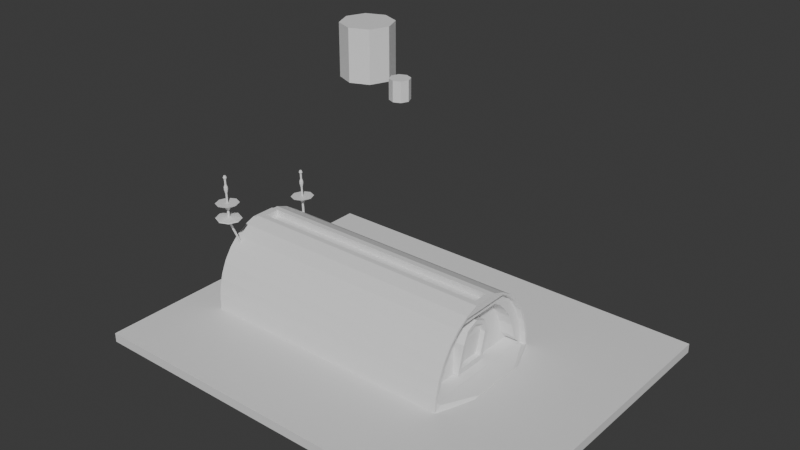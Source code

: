 # Source: Astra_Outpost.blend  (saved by Blender 4.0.36; exported with 4.5.12 LTS)
import bpy
from mathutils import Matrix  # noqa: F401  (used for matrix-valued properties, if any)

bpy.ops.wm.read_factory_settings(use_empty=True)
scene = bpy.context.scene
scene.name = 'Scene'

# ---- collections
col_collection = bpy.data.collections.new('Collection'); scene.collection.children.link(col_collection)

# ---- materials (node trees are filled in below, after node groups)
mat_material = bpy.data.materials.new('Material')
mat_material.alpha_threshold = 0.0
mat_material.use_transparent_shadow = False
mat_material.roughness = 0.5
mat_material.line_color = (0.0, 0.0, 0.0, 1.0)

# ---- node groups
ng_auto_smooth = bpy.data.node_groups.new('Auto Smooth', 'GeometryNodeTree')
_s = ng_auto_smooth.interface.new_socket(name='Geometry', in_out='OUTPUT', socket_type='NodeSocketGeometry')
_s = ng_auto_smooth.interface.new_socket(name='Geometry', in_out='INPUT', socket_type='NodeSocketGeometry')
_s = ng_auto_smooth.interface.new_socket(name='Angle', in_out='INPUT', socket_type='NodeSocketFloat')
_s.subtype = 'ANGLE'
_s.min_value = 0.0
_s.max_value = 3.142
ng_auto_smooth.is_modifier = True
_N = ng_auto_smooth.nodes; _L = ng_auto_smooth.links
n0 = _N.new('NodeGroupOutput'); n0.name = 'Group Output'; n0.location = (480, -100)
n1 = _N.new('NodeGroupInput'); n1.name = 'Group Input'; n1.location = (-420, -300)
n2 = _N.new('NodeGroupInput'); n2.name = 'Group Input.001'; n2.location = (-60, -100)
n3 = _N.new('GeometryNodeSetShadeSmooth'); n3.name = 'Set Shade Smooth'; n3.location = (120, -100)
n3.domain = 'EDGE'
n4 = _N.new('GeometryNodeSetShadeSmooth'); n4.name = 'Set Shade Smooth.001'; n4.location = (300, -100)
n5 = _N.new('GeometryNodeInputMeshEdgeAngle'); n5.name = 'Edge Angle'; n5.location = (-420, -220)
n6 = _N.new('GeometryNodeInputEdgeSmooth'); n6.name = 'Is Edge Smooth'; n6.location = (-60, -160)
n7 = _N.new('GeometryNodeInputShadeSmooth'); n7.name = 'Is Face Smooth'; n7.location = (-240, -340)
n8 = _N.new('FunctionNodeBooleanMath'); n8.name = 'Boolean Math'; n8.location = (-60, -220)
n9 = _N.new('FunctionNodeCompare'); n9.name = 'Compare'; n9.location = (-240, -180)
n9.operation = 'LESS_EQUAL'
_L.new(n5.outputs[0], n9.inputs[0])
_L.new(n4.outputs[0], n0.inputs[0])
_L.new(n1.outputs[1], n9.inputs[1])
_L.new(n9.outputs[0], n8.inputs[0])
_L.new(n7.outputs[0], n8.inputs[1])
_L.new(n2.outputs[0], n3.inputs[0])
_L.new(n6.outputs[0], n3.inputs[1])
_L.new(n3.outputs[0], n4.inputs[0])
_L.new(n8.outputs[0], n3.inputs[2])
n0.is_active_output = True

# ---- material node trees
mat_material.use_nodes = True; mat_material.node_tree.nodes.clear()
_N = mat_material.node_tree.nodes; _L = mat_material.node_tree.links
n0 = _N.new('ShaderNodeOutputMaterial'); n0.name = 'Material Output'; n0.location = (300, 300)
n1 = _N.new('ShaderNodeBsdfPrincipled'); n1.name = 'Principled BSDF'; n1.location = (10, 300)
n1.inputs[3].default_value = 1.45
_L.new(n1.outputs[0], n0.inputs[0])
n0.is_active_output = True

# ---- world
world_world = bpy.data.worlds.new('World'); scene.world = world_world
world_world.use_nodes = True; world_world.node_tree.nodes.clear()
_N = world_world.node_tree.nodes; _L = world_world.node_tree.links
n0 = _N.new('ShaderNodeOutputWorld'); n0.name = 'World Output'; n0.location = (300, 300)
n1 = _N.new('ShaderNodeBackground'); n1.name = 'Background'; n1.location = (10, 300)
n1.inputs[0].default_value = (0.05088, 0.05088, 0.05088, 1.0)
_L.new(n1.outputs[0], n0.inputs[0])
n0.is_active_output = True
world_world.color = (0.05088, 0.05088, 0.05088)
world_world.use_sun_shadow = False
world_world.sun_shadow_jitter_overblur = 0.0

# ---- meshes
me_cube = bpy.data.meshes.new('Cube')
me_cube.from_pydata([(-22.39, -17.4, 0.2859), (-22.39, -17.4, 1.274), (-22.39, 17.4, 0.2859), (-22.39, 17.4, 1.274), (22.39, -17.4, 0.2859), (22.39, -17.4, 1.274), (22.39, 17.4, 0.2859), (22.39, 17.4, 1.274), (-17.85, 6.498, 1.64), (-17.85, 6.344, 3.132), (-17.85, 5.965, 4.629), (-17.85, 5.35, 6.007), (-17.85, 4.523, 7.214), (10.2, 3.722, 8.26), (-17.85, 3.516, 8.203), (10.2, 2.547, 9.022), (-17.85, 2.369, 8.937), (9.602, 0.6562, 9.743), (-17.85, 1.131, 9.387), (9.602, -0.9875, 9.743), (-17.85, -1.463, 9.387), (10.2, -2.879, 9.022), (-17.85, -2.7, 8.937), (10.2, -4.053, 8.26), (-17.85, -3.847, 8.203), (-17.85, -4.854, 7.214), (-17.85, -5.681, 6.007), (-17.85, -6.296, 4.629), (-17.85, -6.676, 3.132), (-17.85, -6.829, 1.64), (10.2, 6.321, 4.466), (10.2, -5.998, 5.931), (10.2, -6.652, 4.466), (10.2, 5.873, 6.047), (10.2, 4.97, 7.364), (10.2, -5.301, 7.364), (10.2, -7.056, 2.874), (10.2, -7.255, 1.377), (10.2, 6.923, 1.377), (10.2, 6.958, 2.913), (9.948, 3.66, 8.579), (9.948, 2.823, 9.114), (10.2, -2.945, 9.248), (10.2, -4.201, 8.445), (10.2, -6.204, 6.047), (10.2, -6.876, 4.544), (10.2, -7.289, 2.913), (10.2, -7.429, 1.217), (10.2, 7.097, 1.217), (10.2, 6.725, 2.874), (10.2, 4.789, 7.212), (10.2, -5.12, 7.212), (10.2, 6.544, 4.544), (10.2, 5.667, 5.931), (9.61, -3.827, 7.978), (9.61, 3.722, 8.26), (9.61, 5.667, 5.931), (9.61, -5.998, 5.931), (9.61, -4.843, 6.979), (9.61, 4.789, 7.212), (9.61, -6.7, 2.805), (9.61, 6.725, 2.874), (9.61, 6.321, 4.466), (9.61, -6.31, 4.347), (9.61, 2.239, 7.992), (9.61, -2.57, 7.992), (9.61, -6.424, 2.057), (9.61, 6.092, 2.057), (9.61, 3.496, 7.978), (9.61, 2.547, 9.022), (9.61, -2.879, 9.022), (9.61, -4.053, 8.26), (9.61, -5.682, 5.754), (9.61, -6.652, 4.466), (9.61, -7.056, 2.874), (9.61, -7.255, 1.377), (9.61, 6.923, 1.377), (9.61, 6.369, 2.805), (9.61, 4.511, 6.979), (9.61, -5.12, 7.212), (9.61, 5.979, 4.347), (9.61, 5.351, 5.754), (9.61, 3.047, 7.424), (9.61, 2.445, 8.674), (9.61, -2.776, 8.674), (9.61, -3.378, 7.424), (9.61, -5.061, 5.406), (9.61, -5.637, 4.114), (9.61, -6.008, 2.636), (9.61, -6.982, 1.615), (9.61, 6.651, 1.615), (9.61, 5.677, 2.636), (9.61, 3.965, 6.522), (9.61, -4.297, 6.522), (9.61, 5.306, 4.114), (9.61, 4.73, 5.406), (8.054, -3.378, 7.424), (8.054, 3.047, 7.424), (8.054, 4.73, 5.406), (8.054, -5.061, 5.406), (8.054, -4.297, 6.522), (8.054, 3.965, 6.522), (8.054, -6.008, 2.636), (8.054, 5.677, 2.636), (8.054, 5.306, 4.114), (8.054, -5.637, 4.114), (8.054, 6.651, 1.615), (8.054, -6.982, 1.615), (8.054, 2.239, 7.992), (8.054, -2.57, 7.992), (8.054, -6.424, 2.057), (8.054, 6.092, 2.057), (10.16, 6.134, 1.638), (10.16, -6.465, 1.638), (9.643, 6.134, 1.638), (9.643, -6.465, 1.638), (11.79, 3.132, 1.369), (11.79, -3.464, 1.369), (11.79, 3.053, 1.442), (11.79, -3.385, 1.442), (11.78, 2.695, 1.561), (11.78, -3.026, 1.561), (7.94, -1.904, 1.646), (7.94, 1.829, 1.646), (8.599, -1.904, 1.646), (8.599, 1.829, 1.646), (7.909, -1.904, 5.205), (7.909, -1.357, 6.524), (7.909, -0.0376, 7.071), (7.909, 1.829, 5.205), (7.909, 1.282, 6.524), (9.184, -1.904, 5.205), (9.184, -1.357, 6.524), (9.184, 1.829, 5.205), (9.184, -0.0376, 7.071), (9.184, 1.282, 6.524), (8.686, -1.516, 2.308), (8.686, 1.44, 2.308), (9.149, -0.0376, 6.605), (9.149, 1.008, 6.172), (9.149, 1.44, 5.127), (9.149, -1.516, 5.127), (9.149, -1.083, 6.172), (8.176, -1.516, 2.369), (8.176, 1.44, 2.369), (8.64, -0.0376, 6.666), (8.64, 1.008, 6.233), (8.64, 1.44, 5.188), (8.64, -1.516, 5.188), (8.64, -1.083, 6.233), (-17.85, 6.958, 2.913), (-17.85, 7.097, 1.217), (-17.85, 6.544, 4.544), (-17.85, 5.873, 6.047), (-17.85, 4.97, 7.364), (-17.6, 3.66, 8.579), (-17.6, 2.823, 9.114), (-17.26, 0.6562, 9.743), (-17.85, -2.945, 9.248), (-17.26, -0.9875, 9.743), (-17.85, -4.201, 8.445), (-17.85, -5.301, 7.364), (-17.85, -6.204, 6.047), (-17.85, -6.876, 4.544), (-17.85, -7.289, 2.913), (-17.85, -7.429, 1.217), (-18.59, -4.854, 7.214), (-18.59, 4.523, 7.214), (-18.59, -6.676, 3.132), (-18.59, 6.344, 3.132), (-18.59, -6.296, 4.629), (-18.59, 5.965, 4.629), (-18.59, -3.847, 8.203), (-18.59, 3.516, 8.203), (-18.59, 2.369, 8.937), (-18.59, -2.7, 8.937), (-18.59, 5.35, 6.007), (-18.59, -5.681, 6.007), (-18.59, 6.498, 1.64), (-18.59, 1.131, 9.387), (-18.59, -1.463, 9.387), (-18.59, -6.829, 1.64), (-17.85, 1.251, 9.743), (10.2, 1.251, 9.743), (-17.85, -1.583, 9.743), (10.2, -1.583, 9.743), (-17.26, 0.6562, 9.039), (9.602, 0.6562, 9.039), (-17.26, -0.9875, 9.039), (9.602, -0.9875, 9.039), (-16.67, 3.942, 10.37), (-16.74, 3.912, 10.36), (-16.77, 3.84, 10.36), (-16.74, 3.767, 10.36), (-16.67, 3.737, 10.37), (-16.59, 3.767, 10.37), (-16.56, 3.84, 10.37), (-16.59, 3.912, 10.37), (-16.66, 4.81, 10.21), (-17.35, 4.526, 10.18), (-17.63, 3.84, 10.17), (-17.35, 3.154, 10.18), (-16.66, 2.869, 10.21), (-15.97, 3.154, 10.23), (-15.69, 3.84, 10.24), (-15.97, 4.526, 10.23), (-16.66, 4.442, 10.13), (-17.08, 4.266, 10.11), (-17.26, 3.84, 10.11), (-17.08, 3.414, 10.11), (-16.66, 3.237, 10.13), (-16.23, 3.414, 10.14), (-16.05, 3.84, 10.15), (-16.23, 4.266, 10.14), (-16.65, 4.232, 10.06), (-16.93, 4.117, 10.05), (-17.05, 3.84, 10.05), (-16.93, 3.562, 10.05), (-16.65, 3.448, 10.06), (-16.38, 3.562, 10.07), (-16.26, 3.84, 10.08), (-16.38, 4.117, 10.07), (-17.54, 4.714, 10.33), (-16.67, 5.076, 10.37), (-17.9, 3.84, 10.32), (-17.54, 2.966, 10.33), (-16.67, 2.604, 10.37), (-15.79, 2.966, 10.4), (-15.43, 3.84, 10.41), (-15.79, 4.714, 10.4), (-16.7, 3.942, 11.38), (-16.8, 3.84, 11.38), (-16.7, 3.737, 11.38), (-16.6, 3.84, 11.38), (-16.77, 3.912, 11.38), (-16.77, 3.767, 11.38), (-16.63, 3.767, 11.38), (-16.63, 3.912, 11.38), (-16.72, 4.049, 11.81), (-16.93, 3.84, 11.8), (-16.72, 3.63, 11.81), (-16.51, 3.84, 11.81), (-16.87, 3.988, 11.8), (-16.87, 3.692, 11.8), (-16.57, 3.692, 11.81), (-16.57, 3.988, 11.81), (-16.73, 4.049, 12.06), (-16.94, 3.84, 12.05), (-16.73, 3.63, 12.06), (-16.52, 3.84, 12.07), (-16.87, 3.988, 12.05), (-16.87, 3.692, 12.05), (-16.58, 3.692, 12.06), (-16.58, 3.988, 12.06), (-16.74, 3.947, 12.34), (-16.84, 3.84, 12.34), (-16.74, 3.732, 12.34), (-16.63, 3.84, 12.35), (-16.81, 3.916, 12.34), (-16.81, 3.764, 12.34), (-16.66, 3.764, 12.35), (-16.66, 3.916, 12.35), (-16.77, 3.84, 13.31), (-16.76, 3.947, 12.9), (-16.86, 3.84, 12.9), (-16.76, 3.732, 12.9), (-16.65, 3.84, 12.9), (-16.83, 3.916, 12.9), (-16.83, 3.764, 12.9), (-16.68, 3.764, 12.9), (-16.68, 3.916, 12.9), (-16.72, 3.927, 9.543), (-16.76, 4.042, 13.09), (-16.97, 3.84, 13.08), (-16.76, 3.637, 13.09), (-16.56, 3.84, 13.09), (-16.91, 3.983, 13.08), (-16.91, 3.697, 13.08), (-16.62, 3.697, 13.09), (-16.62, 3.983, 13.09), (-16.77, 3.95, 13.31), (-16.88, 3.84, 13.31), (-16.77, 3.729, 13.31), (-16.66, 3.84, 13.31), (-16.85, 3.918, 13.31), (-16.85, 3.762, 13.31), (-16.69, 3.762, 13.31), (-16.69, 3.918, 13.31), (-16.64, 3.963, 9.546), (-16.76, 3.84, 9.542), (-16.72, 3.752, 9.543), (-16.64, 3.716, 9.546), (-16.55, 3.752, 9.549), (-16.51, 3.84, 9.551), (-16.55, 3.927, 9.549), (-16.69, 3.927, 8.537), (-16.6, 3.963, 8.541), (-16.72, 3.84, 8.536), (-16.69, 3.752, 8.537), (-16.6, 3.716, 8.541), (-16.51, 3.752, 8.544), (-16.48, 3.84, 8.545), (-16.51, 3.927, 8.544), (-16.68, 3.927, 8.252), (-16.59, 3.963, 8.255), (-16.59, 3.84, 8.255), (-16.71, 3.84, 8.251), (-16.68, 3.752, 8.252), (-16.59, 3.716, 8.255), (-16.5, 3.752, 8.258), (-16.47, 3.84, 8.26), (-16.5, 3.927, 8.258), (-17.58, -5.638, 12.85), (-17.65, -5.668, 12.85), (-17.68, -5.741, 12.85), (-17.65, -5.813, 12.85), (-17.58, -5.843, 12.85), (-17.5, -5.813, 12.85), (-17.47, -5.741, 12.85), (-17.5, -5.668, 12.85), (-17.57, -4.77, 12.69), (-18.26, -5.055, 12.66), (-18.54, -5.741, 12.65), (-18.26, -6.427, 12.66), (-17.57, -6.711, 12.69), (-16.88, -6.427, 12.71), (-16.6, -5.741, 12.72), (-16.88, -5.055, 12.71), (-17.57, -5.138, 12.61), (-17.99, -5.315, 12.6), (-18.17, -5.741, 12.59), (-17.99, -6.167, 12.6), (-17.57, -6.343, 12.61), (-17.14, -6.167, 12.63), (-16.97, -5.741, 12.64), (-17.14, -5.315, 12.63), (-17.57, -5.349, 12.55), (-17.84, -5.463, 12.54), (-17.96, -5.741, 12.53), (-17.84, -6.018, 12.54), (-17.57, -6.133, 12.55), (-17.29, -6.018, 12.56), (-17.17, -5.741, 12.56), (-17.29, -5.463, 12.56), (-18.45, -4.867, 12.82), (-17.58, -4.505, 12.85), (-18.81, -5.741, 12.8), (-18.45, -6.615, 12.82), (-17.58, -6.977, 12.85), (-16.7, -6.615, 12.88), (-16.34, -5.741, 12.89), (-16.7, -4.867, 12.88), (-17.61, -5.638, 13.86), (-17.72, -5.741, 13.86), (-17.61, -5.843, 13.86), (-17.51, -5.741, 13.87), (-17.69, -5.668, 13.86), (-17.69, -5.813, 13.86), (-17.54, -5.813, 13.87), (-17.54, -5.668, 13.87), (-17.63, -5.531, 14.29), (-17.84, -5.741, 14.28), (-17.63, -5.95, 14.29), (-17.42, -5.741, 14.3), (-17.78, -5.593, 14.28), (-17.78, -5.889, 14.28), (-17.48, -5.889, 14.3), (-17.48, -5.593, 14.3), (-17.64, -5.531, 14.54), (-17.85, -5.741, 14.53), (-17.64, -5.95, 14.54), (-17.43, -5.741, 14.55), (-17.79, -5.593, 14.54), (-17.79, -5.889, 14.54), (-17.49, -5.889, 14.55), (-17.49, -5.593, 14.55), (-17.65, -5.633, 14.83), (-17.76, -5.741, 14.82), (-17.65, -5.848, 14.83), (-17.54, -5.741, 14.83), (-17.72, -5.665, 14.82), (-17.72, -5.817, 14.82), (-17.57, -5.817, 14.83), (-17.57, -5.665, 14.83), (-17.68, -5.741, 15.79), (-17.67, -5.633, 15.38), (-17.78, -5.741, 15.38), (-17.67, -5.848, 15.38), (-17.56, -5.741, 15.39), (-17.74, -5.665, 15.38), (-17.74, -5.817, 15.38), (-17.59, -5.817, 15.39), (-17.59, -5.665, 15.39), (-17.63, -5.653, 12.03), (-17.67, -5.538, 15.57), (-17.88, -5.741, 15.56), (-17.67, -5.943, 15.57), (-17.47, -5.741, 15.58), (-17.82, -5.598, 15.56), (-17.82, -5.884, 15.56), (-17.53, -5.884, 15.57), (-17.53, -5.598, 15.57), (-17.68, -5.63, 15.79), (-17.79, -5.741, 15.79), (-17.68, -5.851, 15.79), (-17.57, -5.741, 15.8), (-17.76, -5.663, 15.79), (-17.76, -5.819, 15.79), (-17.6, -5.819, 15.8), (-17.6, -5.663, 15.8), (-17.55, -5.617, 12.03), (-17.67, -5.741, 12.03), (-17.63, -5.828, 12.03), (-17.55, -5.864, 12.03), (-17.46, -5.828, 12.03), (-17.42, -5.741, 12.03), (-17.46, -5.653, 12.03), (-17.6, -5.653, 11.02), (-17.51, -5.617, 11.02), (-17.63, -5.741, 11.02), (-17.6, -5.828, 11.02), (-17.51, -5.864, 11.02), (-17.42, -5.828, 11.03), (-17.39, -5.741, 11.03), (-17.42, -5.653, 11.03), (-17.59, -5.653, 10.74), (-17.5, -5.617, 10.74), (-17.62, -5.741, 10.73), (-17.59, -5.828, 10.74), (-17.5, -5.864, 10.74), (-17.41, -5.828, 10.74), (-17.38, -5.741, 10.74), (-17.41, -5.653, 10.74), (-17.47, -4.278, 7.61), (-17.39, -4.242, 7.613), (-17.39, -4.365, 7.613), (-17.51, -4.365, 7.609), (-17.47, -4.453, 7.61), (-17.39, -4.489, 7.613), (-17.3, -4.453, 7.616), (-17.26, -4.365, 7.618), (-17.3, -4.278, 7.616), (-17.85, 3.869, 8.445), (10.2, 3.869, 8.445), (10.2, 2.614, 9.248), (-17.85, 2.614, 9.248), (0.0, 0.0, -0.9882), (0.0, 0.0, 0.9882), (0.0, 0.9882, -0.9882), (0.0, 0.9882, 0.9882), (0.187, 0.9703, -0.9882), (0.187, 0.9703, 0.9882), (0.3673, 0.9174, -0.9882), (0.3673, 0.9174, 0.9882), (0.5343, 0.8313, -0.9882), (0.5343, 0.8313, 0.9882), (0.6819, 0.7152, -0.9882), (0.6819, 0.7152, 0.9882), (0.805, 0.5732, -0.9882), (0.805, 0.5732, 0.9882), (0.8989, 0.4105, -0.9882), (0.8989, 0.4105, 0.9882), (0.9603, 0.233, -0.9882), (0.9603, 0.233, 0.9882), (0.9871, 0.04702, -0.9882), (0.9871, 0.04702, 0.9882), (0.9781, -0.1406, -0.9882), (0.9781, -0.1406, 0.9882), (0.9338, -0.3232, -0.9882), (0.9338, -0.3232, 0.9882), (0.8558, -0.4941, -0.9882), (0.8558, -0.4941, 0.9882), (0.7468, -0.6471, -0.9882), (0.7468, -0.6471, 0.9882), (0.6109, -0.7768, -0.9882), (0.6109, -0.7768, 0.9882), (0.4528, -0.8783, -0.9882), (0.4528, -0.8783, 0.9882), (0.2784, -0.9482, -0.9882), (0.2784, -0.9482, 0.9882), (0.09393, -0.9837, -0.9882), (0.09393, -0.9837, 0.9882), (-0.09393, -0.9837, -0.9882), (-0.09393, -0.9837, 0.9882), (-0.2784, -0.9482, -0.9882), (-0.2784, -0.9482, 0.9882), (-0.4528, -0.8783, -0.9882), (-0.4528, -0.8783, 0.9882), (-0.6109, -0.7768, -0.9882), (-0.6109, -0.7768, 0.9882), (-0.7468, -0.6471, -0.9882), (-0.7468, -0.6471, 0.9882), (-0.8558, -0.4941, -0.9882), (-0.8558, -0.4941, 0.9882), (-0.9338, -0.3232, -0.9882), (-0.9338, -0.3232, 0.9882), (-0.9781, -0.1406, -0.9882), (-0.9781, -0.1406, 0.9882), (-0.9871, 0.04702, -0.9882), (-0.9871, 0.04702, 0.9882), (-0.9603, 0.233, -0.9882), (-0.9603, 0.233, 0.9882), (-0.8989, 0.4105, -0.9882), (-0.8989, 0.4105, 0.9882), (-0.805, 0.5732, -0.9882), (-0.805, 0.5732, 0.9882), (-0.6819, 0.7152, -0.9882), (-0.6819, 0.7152, 0.9882), (-0.5343, 0.8313, -0.9882), (-0.5343, 0.8313, 0.9882), (-0.3673, 0.9174, -0.9882), (-0.3673, 0.9174, 0.9882), (-0.187, 0.9703, -0.9882), (-0.187, 0.9703, 0.9882), (0.0, 0.0, 26.37), (0.0, 0.0, 28.35), (0.0, 0.9882, 26.37), (0.0, 0.9882, 28.35), (0.6988, 0.6988, 26.37), (0.6988, 0.6988, 28.35), (0.9882, 0.0, 26.37), (0.9882, 0.0, 28.35), (0.6988, -0.6988, 26.37), (0.6988, -0.6988, 28.35), (0.0, -0.9882, 26.37), (0.0, -0.9882, 28.35), (-0.6988, -0.6988, 26.37), (-0.6988, -0.6988, 28.35), (-0.9882, 0.0, 26.37), (-0.9882, 0.0, 28.35), (-0.6988, 0.6988, 26.37), (-0.6988, 0.6988, 28.35), (-17.58, -5.666, 11.0), (-17.51, -5.635, 11.0), (-17.44, -5.666, 11.01), (-17.43, -5.666, 10.76), (-17.62, -5.741, 11.0), (-17.58, -5.816, 10.76), (-17.58, -5.816, 11.0), (-17.51, -5.846, 11.0), (-17.5, -5.846, 10.76), (-17.44, -5.816, 11.01), (-17.4, -5.741, 11.01), (-17.43, -5.816, 10.76), (-17.58, -5.666, 10.76), (-17.5, -5.635, 10.76), (-17.61, -5.741, 10.76), (-17.4, -5.741, 10.76), (-17.61, -5.828, 11.34), (-17.43, -5.828, 11.35), (-17.4, -5.741, 11.35), (-17.43, -5.653, 11.35), (-17.65, -5.741, 11.34), (-17.61, -5.653, 11.34), (-17.52, -5.617, 11.35), (-17.52, -5.864, 11.35), (-18.51, -6.679, 11.22), (-18.39, -6.679, 11.14), (-16.65, -4.803, 11.22), (-16.52, -4.803, 11.15), (-18.39, -4.803, 11.14), (-17.45, -4.414, 11.15), (-18.77, -5.741, 11.14), (-17.45, -7.067, 11.15), (-16.52, -6.679, 11.15), (-16.14, -5.741, 11.15), (-17.58, -4.414, 11.22), (-16.65, -6.679, 11.22), (-16.26, -5.741, 11.22), (-18.9, -5.741, 11.22), (-18.51, -4.803, 11.22), (-17.58, -7.067, 11.22), (-12.58, 9.987, 23.03), (-12.58, 9.987, 28.73), (-12.58, 12.83, 23.03), (-12.58, 12.83, 28.73), (-10.56, 12.0, 23.03), (-10.56, 12.0, 28.73), (-9.73, 9.987, 23.03), (-9.73, 9.987, 28.73), (-10.56, 7.974, 23.03), (-10.56, 7.974, 28.73), (-12.58, 7.14, 23.03), (-12.58, 7.14, 28.73), (-14.59, 7.974, 23.03), (-14.59, 7.974, 28.73), (-15.43, 9.987, 23.03), (-15.43, 9.987, 28.73), (-14.59, 12.0, 23.03), (-14.59, 12.0, 28.73)], [], [(0, 1, 3, 2), (2, 3, 7, 6), (6, 7, 5, 4), (4, 5, 1, 0), (2, 6, 4, 0), (7, 3, 1, 5), (48, 47, 165, 151), (22, 20, 180, 175), (33, 52, 152, 153), (165, 47, 46, 164), (34, 33, 153, 154), (443, 34, 154, 442), (41, 40, 155, 156), (183, 444, 445, 182), (42, 185, 184, 158), (39, 48, 151, 150), (43, 42, 158, 160), (35, 43, 160, 161), (44, 35, 161, 162), (45, 44, 162, 163), (46, 45, 163, 164), (52, 39, 150, 152), (31, 32, 73, 57), (49, 30, 62, 61), (15, 21, 70, 69), (32, 36, 74, 73), (21, 23, 71, 70), (185, 42, 444, 183), (8, 29, 181, 178), (18, 16, 174, 179), (29, 28, 168, 181), (16, 14, 173, 174), (28, 27, 170, 168), (23, 51, 79, 71), (19, 17, 187, 189), (14, 12, 167, 173), (15, 13, 443, 444), (23, 21, 42, 43), (21, 15, 444, 42), (32, 31, 44, 45), (37, 36, 46, 47), (37, 47, 117, 119), (49, 38, 48, 39), (13, 50, 34, 443), (51, 23, 43, 35), (36, 32, 45, 46), (30, 49, 39, 52), (53, 30, 52, 33), (50, 53, 33, 34), (31, 51, 35, 44), (93, 86, 99, 100), (66, 89, 107, 110), (95, 92, 101, 98), (88, 66, 110, 102), (94, 95, 98, 104), (86, 87, 105, 99), (30, 53, 56, 62), (36, 37, 75, 74), (53, 50, 59, 56), (38, 76, 114, 112), (51, 31, 57, 79), (38, 49, 61, 76), (50, 13, 55, 59), (13, 15, 69, 55), (83, 68, 55, 69), (54, 84, 70, 71), (84, 83, 69, 70), (63, 72, 57, 73), (89, 60, 74, 75), (90, 89, 75, 76), (77, 90, 76, 61), (68, 78, 59, 55), (58, 54, 71, 79), (60, 63, 73, 74), (80, 77, 61, 62), (81, 80, 62, 56), (78, 81, 56, 59), (72, 58, 79, 57), (64, 82, 68, 83), (85, 65, 84, 54), (65, 64, 83, 84), (87, 86, 72, 63), (66, 88, 60, 89), (91, 94, 104, 103), (91, 67, 90, 77), (82, 92, 78, 68), (93, 85, 54, 58), (88, 87, 63, 60), (94, 91, 77, 80), (95, 94, 80, 81), (92, 95, 81, 78), (86, 93, 58, 72), (105, 102, 103, 104), (99, 105, 104, 98), (101, 100, 99, 98), (96, 100, 101, 97), (109, 96, 97, 108), (102, 110, 111, 103), (111, 110, 107, 106), (67, 91, 103, 111), (89, 90, 106, 107), (92, 82, 97, 101), (90, 67, 111, 106), (82, 64, 108, 97), (85, 93, 100, 96), (65, 85, 96, 109), (87, 88, 102, 105), (64, 65, 109, 108), (113, 112, 114, 115), (75, 37, 113, 115), (48, 38, 118, 116), (76, 75, 115, 114), (118, 119, 117, 116), (119, 118, 120, 121), (113, 37, 119, 121), (47, 48, 116, 117), (112, 113, 121, 120), (38, 112, 120, 118), (124, 125, 137, 136), (122, 126, 127, 128, 130, 129, 123), (123, 125, 124, 122), (123, 129, 133, 125), (128, 134, 135, 130), (130, 135, 133, 129), (134, 128, 127, 132), (132, 127, 126, 131), (124, 131, 126, 122), (142, 141, 148, 149), (133, 135, 139, 140), (125, 133, 140, 137), (132, 131, 141, 142), (134, 132, 142, 138), (135, 134, 138, 139), (131, 124, 136, 141), (147, 145, 148), (139, 138, 145, 146), (138, 142, 149, 145), (141, 136, 143, 148), (140, 139, 146, 147), (136, 137, 144, 143), (137, 140, 147, 144), (147, 146, 145), (145, 149, 148), (148, 143, 144, 147), (8, 9, 150, 151), (9, 10, 152, 150), (10, 11, 153, 152), (11, 12, 154, 153), (12, 14, 442, 154), (14, 16, 445, 442), (16, 18, 182, 445), (20, 22, 158, 184), (22, 24, 160, 158), (24, 25, 161, 160), (25, 26, 162, 161), (26, 27, 163, 162), (27, 28, 164, 163), (28, 29, 165, 164), (29, 8, 151, 165), (18, 20, 184, 182), (179, 174, 175, 180), (176, 171, 170, 177), (168, 170, 171, 169), (167, 176, 177, 166), (173, 167, 166, 172), (175, 174, 173, 172), (178, 181, 168, 169), (9, 8, 178, 169), (20, 18, 179, 180), (24, 22, 175, 172), (10, 9, 169, 171), (25, 24, 172, 166), (11, 10, 171, 176), (26, 25, 166, 177), (12, 11, 176, 167), (27, 26, 177, 170), (157, 17, 183, 182), (19, 159, 184, 185), (17, 19, 185, 183), (159, 157, 182, 184), (187, 186, 188, 189), (17, 157, 186, 187), (157, 159, 188, 186), (159, 19, 189, 188), (192, 191, 234, 231), (194, 193, 235, 232), (196, 195, 236, 233), (190, 197, 237, 230), (199, 200, 208, 207), (200, 201, 209, 208), (203, 204, 212, 211), (204, 205, 213, 212), (222, 224, 200, 199), (229, 223, 198, 205), (223, 222, 199, 198), (226, 227, 203, 202), (225, 226, 202, 201), (228, 229, 205, 204), (227, 228, 204, 203), (224, 225, 201, 200), (207, 208, 216, 215), (208, 209, 217, 216), (211, 212, 220, 219), (212, 213, 221, 220), (205, 198, 206, 213), (198, 199, 207, 206), (202, 203, 211, 210), (201, 202, 210, 209), (214, 215, 271, 288), (221, 214, 288, 294), (215, 216, 289, 271), (216, 217, 290, 289), (213, 206, 214, 221), (206, 207, 215, 214), (210, 211, 219, 218), (209, 210, 218, 217), (190, 191, 222, 223), (191, 192, 224, 222), (192, 193, 225, 224), (193, 194, 226, 225), (194, 195, 227, 226), (195, 196, 228, 227), (196, 197, 229, 228), (197, 190, 223, 229), (231, 234, 242, 239), (232, 235, 243, 240), (233, 236, 244, 241), (230, 237, 245, 238), (197, 196, 233, 237), (195, 194, 232, 236), (193, 192, 231, 235), (191, 190, 230, 234), (238, 245, 253, 246), (242, 238, 246, 250), (243, 239, 247, 251), (244, 240, 248, 252), (237, 233, 241, 245), (236, 232, 240, 244), (235, 231, 239, 243), (234, 230, 238, 242), (250, 246, 254, 258), (251, 247, 255, 259), (252, 248, 256, 260), (253, 249, 257, 261), (241, 244, 252, 249), (240, 243, 251, 248), (239, 242, 250, 247), (245, 241, 249, 253), (258, 254, 263, 267), (259, 255, 264, 268), (260, 256, 265, 269), (261, 257, 266, 270), (246, 253, 261, 254), (249, 252, 260, 257), (248, 251, 259, 256), (247, 250, 258, 255), (269, 265, 274, 278), (270, 266, 275, 279), (264, 267, 276, 273), (265, 268, 277, 274), (254, 261, 270, 263), (257, 260, 269, 266), (256, 259, 268, 265), (255, 258, 267, 264), (273, 276, 284, 281), (274, 277, 285, 282), (275, 278, 286, 283), (272, 279, 287, 280), (268, 264, 273, 277), (267, 263, 272, 276), (263, 270, 279, 272), (266, 269, 278, 275), (284, 280, 262, 281), (285, 281, 262, 282), (286, 282, 262, 283), (287, 283, 262, 280), (279, 275, 283, 287), (278, 274, 282, 286), (277, 273, 281, 285), (276, 272, 280, 284), (271, 289, 297, 295), (289, 290, 298, 297), (292, 293, 301, 300), (293, 294, 302, 301), (218, 219, 292, 291), (217, 218, 291, 290), (220, 221, 294, 293), (219, 220, 293, 292), (300, 301, 310, 309), (301, 302, 311, 310), (298, 299, 308, 307), (299, 300, 309, 308), (294, 288, 296, 302), (288, 271, 295, 296), (291, 292, 300, 299), (290, 291, 299, 298), (303, 306, 305, 304), (307, 308, 305, 306), (309, 310, 305, 308), (311, 304, 305, 310), (297, 298, 307, 306), (295, 297, 306, 303), (302, 296, 304, 311), (296, 295, 303, 304), (314, 313, 356, 353), (316, 315, 357, 354), (318, 317, 358, 355), (312, 319, 359, 352), (321, 322, 330, 329), (322, 323, 331, 330), (325, 326, 334, 333), (326, 327, 335, 334), (344, 346, 322, 321), (351, 345, 320, 327), (345, 344, 321, 320), (348, 349, 325, 324), (347, 348, 324, 323), (350, 351, 327, 326), (349, 350, 326, 325), (346, 347, 323, 322), (329, 330, 338, 337), (330, 331, 339, 338), (333, 334, 342, 341), (334, 335, 343, 342), (327, 320, 328, 335), (320, 321, 329, 328), (324, 325, 333, 332), (323, 324, 332, 331), (336, 337, 393, 410), (343, 336, 410, 416), (337, 338, 411, 393), (338, 339, 412, 411), (335, 328, 336, 343), (328, 329, 337, 336), (332, 333, 341, 340), (331, 332, 340, 339), (312, 313, 344, 345), (313, 314, 346, 344), (314, 315, 347, 346), (315, 316, 348, 347), (316, 317, 349, 348), (317, 318, 350, 349), (318, 319, 351, 350), (319, 312, 345, 351), (353, 356, 364, 361), (354, 357, 365, 362), (355, 358, 366, 363), (352, 359, 367, 360), (319, 318, 355, 359), (317, 316, 354, 358), (315, 314, 353, 357), (313, 312, 352, 356), (360, 367, 375, 368), (364, 360, 368, 372), (365, 361, 369, 373), (366, 362, 370, 374), (359, 355, 363, 367), (358, 354, 362, 366), (357, 353, 361, 365), (356, 352, 360, 364), (372, 368, 376, 380), (373, 369, 377, 381), (374, 370, 378, 382), (375, 371, 379, 383), (363, 366, 374, 371), (362, 365, 373, 370), (361, 364, 372, 369), (367, 363, 371, 375), (380, 376, 385, 389), (381, 377, 386, 390), (382, 378, 387, 391), (383, 379, 388, 392), (368, 375, 383, 376), (371, 374, 382, 379), (370, 373, 381, 378), (369, 372, 380, 377), (391, 387, 396, 400), (392, 388, 397, 401), (386, 389, 398, 395), (387, 390, 399, 396), (376, 383, 392, 385), (379, 382, 391, 388), (378, 381, 390, 387), (377, 380, 389, 386), (395, 398, 406, 403), (396, 399, 407, 404), (397, 400, 408, 405), (394, 401, 409, 402), (390, 386, 395, 399), (389, 385, 394, 398), (385, 392, 401, 394), (388, 391, 400, 397), (406, 402, 384, 403), (407, 403, 384, 404), (408, 404, 384, 405), (409, 405, 384, 402), (401, 397, 405, 409), (400, 396, 404, 408), (399, 395, 403, 407), (398, 394, 402, 406), (548, 555, 571, 556), (420, 419, 562, 557), (553, 552, 569, 570), (418, 424, 559, 561), (340, 341, 414, 413), (339, 340, 413, 412), (342, 343, 416, 415), (341, 342, 415, 414), (430, 429, 540, 543), (422, 423, 542, 541), (418, 417, 532, 533), (421, 422, 541, 539), (552, 548, 556, 569), (424, 423, 565, 559), (419, 417, 560, 562), (549, 550, 568, 567), (426, 425, 433, 434), (432, 426, 434, 441), (425, 427, 436, 433), (427, 428, 437, 436), (429, 428, 537, 540), (428, 427, 546, 537), (420, 421, 539, 538), (426, 432, 535, 545), (433, 436, 435, 434), (437, 438, 435, 436), (439, 440, 435, 438), (441, 434, 435, 440), (429, 430, 439, 438), (428, 429, 438, 437), (431, 432, 441, 440), (430, 431, 440, 439), (155, 40, 443, 442), (40, 41, 444, 443), (156, 155, 442, 445), (41, 156, 445, 444), (446, 448, 450), (447, 451, 449), (448, 449, 451, 450), (446, 450, 452), (447, 453, 451), (450, 451, 453, 452), (446, 452, 454), (447, 455, 453), (452, 453, 455, 454), (446, 454, 456), (447, 457, 455), (454, 455, 457, 456), (446, 456, 458), (447, 459, 457), (456, 457, 459, 458), (446, 458, 460), (447, 461, 459), (458, 459, 461, 460), (446, 460, 462), (447, 463, 461), (460, 461, 463, 462), (446, 462, 464), (447, 465, 463), (462, 463, 465, 464), (446, 464, 466), (447, 467, 465), (464, 465, 467, 466), (446, 466, 468), (447, 469, 467), (466, 467, 469, 468), (446, 468, 470), (447, 471, 469), (468, 469, 471, 470), (446, 470, 472), (447, 473, 471), (470, 471, 473, 472), (446, 472, 474), (447, 475, 473), (472, 473, 475, 474), (446, 474, 476), (447, 477, 475), (474, 475, 477, 476), (446, 476, 478), (447, 479, 477), (476, 477, 479, 478), (446, 478, 480), (447, 481, 479), (478, 479, 481, 480), (446, 480, 482), (447, 483, 481), (480, 481, 483, 482), (446, 482, 484), (447, 485, 483), (482, 483, 485, 484), (446, 484, 486), (447, 487, 485), (484, 485, 487, 486), (446, 486, 488), (447, 489, 487), (486, 487, 489, 488), (446, 488, 490), (447, 491, 489), (488, 489, 491, 490), (446, 490, 492), (447, 493, 491), (490, 491, 493, 492), (446, 492, 494), (447, 495, 493), (492, 493, 495, 494), (446, 494, 496), (447, 497, 495), (494, 495, 497, 496), (446, 496, 498), (447, 499, 497), (496, 497, 499, 498), (446, 498, 500), (447, 501, 499), (498, 499, 501, 500), (446, 500, 502), (447, 503, 501), (500, 501, 503, 502), (446, 502, 504), (447, 505, 503), (502, 503, 505, 504), (446, 504, 506), (447, 507, 505), (504, 505, 507, 506), (446, 506, 508), (447, 509, 507), (506, 507, 509, 508), (446, 508, 510), (447, 511, 509), (508, 509, 511, 510), (446, 510, 512), (447, 513, 511), (510, 511, 513, 512), (446, 512, 448), (447, 449, 513), (512, 513, 449, 448), (520, 522, 514, 518), (514, 530, 516, 518), (516, 517, 519, 518), (524, 526, 514, 522), (515, 527, 525, 523), (518, 519, 521, 520), (520, 521, 523, 522), (528, 530, 514, 526), (517, 531, 515, 519), (522, 523, 525, 524), (524, 525, 527, 526), (515, 523, 521, 519), (526, 527, 529, 528), (528, 529, 531, 530), (530, 531, 517, 516), (515, 531, 529, 527), (541, 542, 547, 543), (542, 534, 535, 547), (538, 539, 540, 537), (539, 541, 543, 540), (536, 538, 537, 546), (532, 536, 546, 544), (534, 533, 545, 535), (533, 532, 544, 545), (425, 426, 545, 544), (431, 430, 543, 547), (417, 419, 536, 532), (423, 424, 534, 542), (427, 425, 544, 546), (424, 418, 533, 534), (432, 431, 547, 535), (419, 420, 538, 536), (412, 413, 555, 548), (413, 414, 549, 555), (410, 393, 553, 554), (416, 410, 554, 551), (415, 416, 551, 550), (414, 415, 550, 549), (411, 412, 548, 552), (393, 411, 552, 553), (570, 569, 562, 560), (569, 556, 557, 562), (567, 568, 565, 564), (568, 558, 559, 565), (558, 566, 561, 559), (566, 570, 560, 561), (571, 567, 564, 563), (556, 571, 563, 557), (421, 420, 557, 563), (555, 549, 567, 571), (554, 553, 570, 566), (422, 421, 563, 564), (551, 554, 566, 558), (417, 418, 561, 560), (423, 422, 564, 565), (550, 551, 558, 568), (582, 584, 572, 580), (573, 585, 583, 581), (574, 575, 577, 576), (586, 588, 572, 584), (573, 589, 587, 585), (576, 577, 579, 578), (578, 579, 581, 580), (578, 580, 572, 576), (573, 581, 579, 577), (580, 581, 583, 582), (582, 583, 585, 584), (572, 588, 574, 576), (584, 585, 587, 586), (586, 587, 589, 588), (588, 589, 575, 574), (575, 589, 573, 577)])
_uv = me_cube.uv_layers.new(name='UVMap')
_uv.uv.foreach_set('vector', [0.375, 0.0, 0.625, 0.0, 0.625, 0.25, 0.375, 0.25, 0.375, 0.25, 0.625, 0.25, 0.625, 0.5, 0.375, 0.5, 0.375, 0.5, 0.625, 0.5, 0.625, 0.75, 0.375, 0.75, 0.375, 0.75, 0.625, 0.75, 0.625, 1.0, 0.375, 1.0, 0.125, 0.5, 0.375, 0.5, 0.375, 0.75, 0.125, 0.75, 0.625, 0.5, 0.875, 0.5, 0.875, 0.75, 0.625, 0.75, 0.75, 0.49, 0.5, 0.5, 0.25, 0.01, 0.0, 1.0, 0.4717, 0.1582, 0.4854, 0.2032, 0.4854, 0.2032, 0.4717, 0.1582, 0.9062, 0.5, 0.9375, 0.5, 0.9375, 1.0, 0.9062, 1.0, 0.5, 1.0, 0.5, 0.5, 0.5312, 0.5, 0.5312, 1.0, 0.875, 0.5, 0.9062, 0.5, 0.9062, 1.0, 0.875, 1.0, 0.8438, 0.5, 0.875, 0.5, 0.875, 1.0, 0.8438, 1.0, 0.8125, 0.5, 0.8438, 0.5, 0.8438, 1.0, 0.8125, 1.0, 0.7812, 0.5, 0.8125, 0.5, 0.8125, 1.0, 0.7812, 1.0, 0.6875, 0.5, 0.7188, 0.5, 0.7188, 1.0, 0.6875, 1.0, 0.9688, 0.5, 1.0, 0.5, 1.0, 1.0, 0.9688, 1.0, 0.6562, 0.5, 0.6875, 0.5, 0.6875, 1.0, 0.6562, 1.0, 0.625, 0.5, 0.6562, 0.5, 0.6562, 1.0, 0.625, 1.0, 0.5938, 0.5, 0.625, 0.5, 0.625, 1.0, 0.5938, 1.0, 0.5625, 0.5, 0.5938, 0.5, 0.5938, 1.0, 0.5625, 1.0, 0.5312, 0.5, 0.5625, 0.5, 0.5625, 1.0, 0.5312, 1.0, 0.9375, 0.5, 0.9688, 0.5, 0.9688, 1.0, 0.9375, 1.0, 0.8833, 0.05045, 0.8418, 0.02827, 0.8418, 0.02827, 0.8833, 0.05045, 0.7968, 0.4854, 0.8418, 0.4717, 0.8418, 0.4717, 0.7968, 0.4854, 0.9717, 0.3418, 0.9717, 0.1582, 0.9717, 0.1582, 0.9717, 0.3418, 0.8418, 0.02827, 0.7968, 0.01461, 0.7968, 0.01461, 0.8418, 0.02827, 0.9717, 0.1582, 0.9496, 0.1167, 0.9496, 0.1167, 0.9717, 0.1582, 0.9854, 0.2032, 0.9717, 0.1582, 0.9717, 0.3418, 0.9854, 0.2968, 0.25, 0.49, 0.25, 0.01, 0.25, 0.01, 0.25, 0.49, 0.4854, 0.2968, 0.4717, 0.3418, 0.4717, 0.3418, 0.4854, 0.2968, 0.25, 0.01, 0.2968, 0.01461, 0.2968, 0.01461, 0.25, 0.01, 0.4717, 0.3418, 0.4496, 0.3833, 0.4496, 0.3833, 0.4717, 0.3418, 0.2968, 0.01461, 0.3418, 0.02827, 0.3418, 0.02827, 0.2968, 0.01461, 0.9496, 0.1167, 0.9197, 0.08029, 0.9197, 0.08029, 0.9496, 0.1167, 0.9854, 0.2032, 0.9854, 0.2968, 0.9854, 0.2968, 0.9854, 0.2032, 0.4496, 0.3833, 0.4197, 0.4197, 0.4197, 0.4197, 0.4496, 0.3833, 0.9717, 0.3418, 0.9496, 0.3833, 0.9496, 0.3833, 0.9717, 0.3418, 0.9496, 0.1167, 0.9717, 0.1582, 0.9717, 0.1582, 0.9496, 0.1167, 0.9717, 0.1582, 0.9717, 0.3418, 0.9717, 0.3418, 0.9717, 0.1582, 0.8418, 0.02827, 0.8833, 0.05045, 0.8833, 0.05045, 0.8418, 0.02827, 0.75, 0.01, 0.7968, 0.01461, 0.7968, 0.01461, 0.75, 0.01, 0.75, 0.01, 0.75, 0.01, 0.75, 0.01, 0.75, 0.01, 0.7968, 0.4854, 0.75, 0.49, 0.75, 0.49, 0.7968, 0.4854, 0.9496, 0.3833, 0.9197, 0.4197, 0.9197, 0.4197, 0.9496, 0.3833, 0.9197, 0.08029, 0.9496, 0.1167, 0.9496, 0.1167, 0.9197, 0.08029, 0.7968, 0.01461, 0.8418, 0.02827, 0.8418, 0.02827, 0.7968, 0.01461, 0.8418, 0.4717, 0.7968, 0.4854, 0.7968, 0.4854, 0.8418, 0.4717, 0.8833, 0.4496, 0.8418, 0.4717, 0.8418, 0.4717, 0.8833, 0.4496, 0.9197, 0.4197, 0.8833, 0.4496, 0.8833, 0.4496, 0.9197, 0.4197, 0.8833, 0.05045, 0.9197, 0.08029, 0.9197, 0.08029, 0.8833, 0.05045, 0.9197, 0.08029, 0.8833, 0.05045, 0.8833, 0.05045, 0.9197, 0.08029, 0.75, 0.01, 0.75, 0.01, 0.75, 0.01, 0.75, 0.01, 0.8833, 0.4496, 0.9197, 0.4197, 0.9197, 0.4197, 0.8833, 0.4496, 0.7968, 0.01461, 0.75, 0.01, 0.75, 0.01, 0.7968, 0.01461, 0.8418, 0.4717, 0.8833, 0.4496, 0.8833, 0.4496, 0.8418, 0.4717, 0.8833, 0.05045, 0.8418, 0.02827, 0.8418, 0.02827, 0.8833, 0.05045, 0.8418, 0.4717, 0.8833, 0.4496, 0.8833, 0.4496, 0.8418, 0.4717, 0.7968, 0.01461, 0.75, 0.01, 0.75, 0.01, 0.7968, 0.01461, 0.8833, 0.4496, 0.9197, 0.4197, 0.9197, 0.4197, 0.8833, 0.4496, 0.75, 0.49, 0.75, 0.49, 0.75, 0.49, 0.75, 0.49, 0.9197, 0.08029, 0.8833, 0.05045, 0.8833, 0.05045, 0.9197, 0.08029, 0.75, 0.49, 0.7968, 0.4854, 0.7968, 0.4854, 0.75, 0.49, 0.9197, 0.4197, 0.9496, 0.3833, 0.9496, 0.3833, 0.9197, 0.4197, 0.9496, 0.3833, 0.9717, 0.3418, 0.9717, 0.3418, 0.9496, 0.3833, 0.9717, 0.3418, 0.9496, 0.3833, 0.9496, 0.3833, 0.9717, 0.3418, 0.9496, 0.1167, 0.9717, 0.1582, 0.9717, 0.1582, 0.9496, 0.1167, 0.9717, 0.1582, 0.9717, 0.3418, 0.9717, 0.3418, 0.9717, 0.1582, 0.8418, 0.02827, 0.8833, 0.05045, 0.8833, 0.05045, 0.8418, 0.02827, 0.75, 0.01, 0.7968, 0.01461, 0.7968, 0.01461, 0.75, 0.01, 0.75, 0.49, 0.75, 0.01, 0.75, 0.01, 0.75, 0.49, 0.7968, 0.4854, 0.75, 0.49, 0.75, 0.49, 0.7968, 0.4854, 0.9496, 0.3833, 0.9197, 0.4197, 0.9197, 0.4197, 0.9496, 0.3833, 0.9197, 0.08029, 0.9496, 0.1167, 0.9496, 0.1167, 0.9197, 0.08029, 0.7968, 0.01461, 0.8418, 0.02827, 0.8418, 0.02827, 0.7968, 0.01461, 0.8418, 0.4717, 0.7968, 0.4854, 0.7968, 0.4854, 0.8418, 0.4717, 0.8833, 0.4496, 0.8418, 0.4717, 0.8418, 0.4717, 0.8833, 0.4496, 0.9197, 0.4197, 0.8833, 0.4496, 0.8833, 0.4496, 0.9197, 0.4197, 0.8833, 0.05045, 0.9197, 0.08029, 0.9197, 0.08029, 0.8833, 0.05045, 0.9717, 0.3418, 0.9496, 0.3833, 0.9496, 0.3833, 0.9717, 0.3418, 0.9496, 0.1167, 0.9717, 0.1582, 0.9717, 0.1582, 0.9496, 0.1167, 0.9717, 0.1582, 0.9717, 0.3418, 0.9717, 0.3418, 0.9717, 0.1582, 0.8418, 0.02827, 0.8833, 0.05045, 0.8833, 0.05045, 0.8418, 0.02827, 0.75, 0.01, 0.7968, 0.01461, 0.7968, 0.01461, 0.75, 0.01, 0.7968, 0.4854, 0.8418, 0.4717, 0.8418, 0.4717, 0.7968, 0.4854, 0.7968, 0.4854, 0.75, 0.49, 0.75, 0.49, 0.7968, 0.4854, 0.9496, 0.3833, 0.9197, 0.4197, 0.9197, 0.4197, 0.9496, 0.3833, 0.9197, 0.08029, 0.9496, 0.1167, 0.9496, 0.1167, 0.9197, 0.08029, 0.7968, 0.01461, 0.8418, 0.02827, 0.8418, 0.02827, 0.7968, 0.01461, 0.8418, 0.4717, 0.7968, 0.4854, 0.7968, 0.4854, 0.8418, 0.4717, 0.8833, 0.4496, 0.8418, 0.4717, 0.8418, 0.4717, 0.8833, 0.4496, 0.9197, 0.4197, 0.8833, 0.4496, 0.8833, 0.4496, 0.9197, 0.4197, 0.8833, 0.05045, 0.9197, 0.08029, 0.9197, 0.08029, 0.8833, 0.05045, 0.8418, 0.02827, 0.7968, 0.01461, 0.7968, 0.4854, 0.8418, 0.4717, 0.8833, 0.05045, 0.8418, 0.02827, 0.8418, 0.4717, 0.8833, 0.4496, 0.9197, 0.4197, 0.9197, 0.08029, 0.8833, 0.05045, 0.8833, 0.4496, 0.9496, 0.1167, 0.9197, 0.08029, 0.9197, 0.4197, 0.9496, 0.3833, 0.9717, 0.1582, 0.9496, 0.1167, 0.9496, 0.3833, 0.9717, 0.3418, 0.7968, 0.01461, 0.75, 0.01, 0.75, 0.49, 0.7968, 0.4854, 0.75, 0.49, 0.75, 0.01, 0.75, 0.01, 0.75, 0.49, 0.75, 0.49, 0.7968, 0.4854, 0.7968, 0.4854, 0.75, 0.49, 0.75, 0.01, 0.75, 0.49, 0.75, 0.49, 0.75, 0.01, 0.9197, 0.4197, 0.9496, 0.3833, 0.9496, 0.3833, 0.9197, 0.4197, 0.75, 0.49, 0.75, 0.49, 0.75, 0.49, 0.75, 0.49, 0.9496, 0.3833, 0.9717, 0.3418, 0.9717, 0.3418, 0.9496, 0.3833, 0.9496, 0.1167, 0.9197, 0.08029, 0.9197, 0.08029, 0.9496, 0.1167, 0.9717, 0.1582, 0.9496, 0.1167, 0.9496, 0.1167, 0.9717, 0.1582, 0.8418, 0.02827, 0.7968, 0.01461, 0.7968, 0.01461, 0.8418, 0.02827, 0.9717, 0.3418, 0.9717, 0.1582, 0.9717, 0.1582, 0.9717, 0.3418, 0.75, 0.01, 0.75, 0.49, 0.75, 0.49, 0.75, 0.01, 0.75, 0.01, 0.75, 0.01, 0.75, 0.01, 0.75, 0.01, 0.75, 0.49, 0.75, 0.49, 0.75, 0.49, 0.75, 0.49, 0.75, 0.49, 0.75, 0.01, 0.75, 0.01, 0.75, 0.49, 0.75, 0.49, 0.75, 0.01, 0.75, 0.01, 0.75, 0.49, 0.75, 0.01, 0.75, 0.49, 0.75, 0.49, 0.75, 0.01, 0.75, 0.01, 0.75, 0.01, 0.75, 0.01, 0.75, 0.01, 0.5, 0.5, 0.75, 0.49, 0.75, 0.49, 0.5, 0.5, 0.75, 0.49, 0.75, 0.01, 0.75, 0.01, 0.75, 0.49, 0.75, 0.49, 0.75, 0.49, 0.75, 0.49, 0.75, 0.49, 0.375, 0.75, 0.375, 0.5, 0.375, 0.5, 0.375, 0.75, 0.375, 0.0, 0.539, 0.0, 0.5998, 0.03661, 0.625, 0.125, 0.5998, 0.2134, 0.539, 0.25, 0.375, 0.25, 0.125, 0.5, 0.375, 0.5, 0.375, 0.75, 0.125, 0.75, 0.375, 0.25, 0.539, 0.25, 0.539, 0.5, 0.375, 0.5, 0.875, 0.625, 0.625, 0.625, 0.625, 0.5, 0.875, 0.5, 0.625, 0.25, 0.625, 0.5, 0.539, 0.5, 0.539, 0.25, 0.625, 0.625, 0.875, 0.625, 0.875, 0.75, 0.625, 0.75, 0.625, 0.75, 0.625, 1.0, 0.539, 1.0, 0.539, 0.75, 0.375, 0.75, 0.539, 0.75, 0.539, 1.0, 0.375, 1.0, 0.625, 0.75, 0.539, 0.75, 0.539, 0.75, 0.625, 0.75, 0.539, 0.5, 0.625, 0.5, 0.625, 0.5, 0.539, 0.5, 0.375, 0.5, 0.539, 0.5, 0.539, 0.5, 0.375, 0.5, 0.625, 0.75, 0.539, 0.75, 0.539, 0.75, 0.625, 0.75, 0.625, 0.625, 0.625, 0.75, 0.625, 0.75, 0.625, 0.625, 0.625, 0.5, 0.625, 0.625, 0.625, 0.625, 0.625, 0.5, 0.539, 0.75, 0.375, 0.75, 0.375, 0.75, 0.539, 0.75, 0.539, 0.5, 0.625, 0.625, 0.539, 0.75, 0.625, 0.5, 0.625, 0.625, 0.625, 0.625, 0.625, 0.5, 0.625, 0.625, 0.625, 0.75, 0.625, 0.75, 0.625, 0.625, 0.539, 0.75, 0.375, 0.75, 0.375, 0.75, 0.539, 0.75, 0.539, 0.5, 0.625, 0.5, 0.625, 0.5, 0.539, 0.5, 0.375, 0.75, 0.375, 0.5, 0.375, 0.5, 0.375, 0.75, 0.375, 0.5, 0.539, 0.5, 0.539, 0.5, 0.375, 0.5, 0.539, 0.5, 0.5998, 0.5366, 0.625, 0.625, 0.625, 0.625, 0.5998, 0.7134, 0.539, 0.75, 0.539, 0.75, 0.375, 0.75, 0.375, 0.5, 0.539, 0.5, 0.25, 0.49, 0.2968, 0.4854, 0.2968, 0.4854, 0.25, 0.49, 0.2968, 0.4854, 0.3418, 0.4717, 0.3418, 0.4717, 0.2968, 0.4854, 0.3418, 0.4717, 0.3833, 0.4496, 0.3833, 0.4496, 0.3418, 0.4717, 0.3833, 0.4496, 0.4197, 0.4197, 0.4197, 0.4197, 0.3833, 0.4496, 0.4197, 0.4197, 0.4496, 0.3833, 0.4496, 0.3833, 0.4197, 0.4197, 0.4496, 0.3833, 0.4717, 0.3418, 0.4717, 0.3418, 0.4496, 0.3833, 0.4717, 0.3418, 0.4854, 0.2968, 0.4854, 0.2968, 0.4717, 0.3418, 0.4854, 0.2032, 0.4717, 0.1582, 0.4717, 0.1582, 0.4854, 0.2032, 0.4717, 0.1582, 0.4496, 0.1167, 0.4496, 0.1167, 0.4717, 0.1582, 0.4496, 0.1167, 0.4197, 0.08029, 0.4197, 0.08029, 0.4496, 0.1167, 0.4197, 0.08029, 0.3833, 0.05045, 0.3833, 0.05045, 0.4197, 0.08029, 0.3833, 0.05045, 0.3418, 0.02827, 0.3418, 0.02827, 0.3833, 0.05045, 0.3418, 0.02827, 0.2968, 0.01461, 0.2968, 0.01461, 0.3418, 0.02827, 0.2968, 0.01461, 0.25, 0.01, 0.25, 0.01, 0.2968, 0.01461, 0.25, 0.01, 0.25, 0.49, 0.25, 0.49, 0.25, 0.01, 0.4854, 0.2968, 0.4854, 0.2032, 0.4854, 0.2032, 0.4854, 0.2968, 0.4854, 0.2968, 0.4717, 0.3418, 0.4717, 0.1582, 0.4854, 0.2032, 0.3833, 0.4496, 0.3418, 0.4717, 0.3418, 0.02827, 0.3833, 0.05045, 0.2968, 0.01461, 0.3418, 0.02827, 0.3418, 0.4717, 0.2968, 0.4854, 0.4197, 0.4197, 0.3833, 0.4496, 0.3833, 0.05045, 0.4197, 0.08029, 0.4496, 0.3833, 0.4197, 0.4197, 0.4197, 0.08029, 0.4496, 0.1167, 0.4717, 0.1582, 0.4717, 0.3418, 0.4496, 0.3833, 0.4496, 0.1167, 0.25, 0.49, 0.25, 0.01, 0.2968, 0.01461, 0.2968, 0.4854, 0.2968, 0.4854, 0.25, 0.49, 0.25, 0.49, 0.2968, 0.4854, 0.4854, 0.2032, 0.4854, 0.2968, 0.4854, 0.2968, 0.4854, 0.2032, 0.4496, 0.1167, 0.4717, 0.1582, 0.4717, 0.1582, 0.4496, 0.1167, 0.3418, 0.4717, 0.2968, 0.4854, 0.2968, 0.4854, 0.3418, 0.4717, 0.4197, 0.08029, 0.4496, 0.1167, 0.4496, 0.1167, 0.4197, 0.08029, 0.3833, 0.4496, 0.3418, 0.4717, 0.3418, 0.4717, 0.3833, 0.4496, 0.3833, 0.05045, 0.4197, 0.08029, 0.4197, 0.08029, 0.3833, 0.05045, 0.4197, 0.4197, 0.3833, 0.4496, 0.3833, 0.4496, 0.4197, 0.4197, 0.3418, 0.02827, 0.3833, 0.05045, 0.3833, 0.05045, 0.3418, 0.02827, 0.4854, 0.2968, 0.9854, 0.2968, 0.9854, 0.2968, 0.4854, 0.2968, 0.9854, 0.2032, 0.7188, 1.0, 0.7188, 1.0, 0.9854, 0.2032, 0.9854, 0.2968, 0.9854, 0.2032, 0.9854, 0.2032, 0.9854, 0.2968, 0.7188, 1.0, 0.4854, 0.2968, 0.4854, 0.2968, 0.7188, 1.0, 0.9854, 0.2968, 0.4854, 0.2968, 0.7188, 1.0, 0.9854, 0.2032, 0.9854, 0.2968, 0.4854, 0.2968, 0.4854, 0.2968, 0.9854, 0.2968, 0.4854, 0.2968, 0.7188, 1.0, 0.7188, 1.0, 0.4854, 0.2968, 0.7188, 1.0, 0.9854, 0.2032, 0.9854, 0.2032, 0.7188, 1.0, 2.98e-08, 0.5, 0.1464, 0.8536, 0.1464, 0.8536, 2.98e-08, 0.5, 0.5, 2.98e-08, 0.1464, 0.1464, 0.1464, 0.1464, 0.5, 2.98e-08, 1.0, 0.5, 0.8536, 0.1464, 0.8536, 0.1464, 1.0, 0.5, 0.5, 1.0, 0.8536, 0.8536, 0.8536, 0.8536, 0.5, 1.0, 0.1464, 0.8536, 2.98e-08, 0.5, 2.98e-08, 0.5, 0.1464, 0.8536, 2.98e-08, 0.5, 0.1464, 0.1464, 0.1464, 0.1464, 2.98e-08, 0.5, 0.8536, 0.1464, 1.0, 0.5, 1.0, 0.5, 0.8536, 0.1464, 1.0, 0.5, 0.8536, 0.8536, 0.8536, 0.8536, 1.0, 0.5, 0.1464, 0.8536, 2.98e-08, 0.5, 2.98e-08, 0.5, 0.1464, 0.8536, 0.8536, 0.8536, 0.5, 1.0, 0.5, 1.0, 0.8536, 0.8536, 0.5, 1.0, 0.1464, 0.8536, 0.1464, 0.8536, 0.5, 1.0, 0.5, 2.98e-08, 0.8536, 0.1464, 0.8536, 0.1464, 0.5, 2.98e-08, 0.1464, 0.1464, 0.5, 2.98e-08, 0.5, 2.98e-08, 0.1464, 0.1464, 1.0, 0.5, 0.8536, 0.8536, 0.8536, 0.8536, 1.0, 0.5, 0.8536, 0.1464, 1.0, 0.5, 1.0, 0.5, 0.8536, 0.1464, 2.98e-08, 0.5, 0.1464, 0.1464, 0.1464, 0.1464, 2.98e-08, 0.5, 0.1464, 0.8536, 2.98e-08, 0.5, 2.98e-08, 0.5, 0.1464, 0.8536, 2.98e-08, 0.5, 0.1464, 0.1464, 0.1464, 0.1464, 2.98e-08, 0.5, 0.8536, 0.1464, 1.0, 0.5, 1.0, 0.5, 0.8536, 0.1464, 1.0, 0.5, 0.8536, 0.8536, 0.8536, 0.8536, 1.0, 0.5, 0.8536, 0.8536, 0.5, 1.0, 0.5, 1.0, 0.8536, 0.8536, 0.5, 1.0, 0.1464, 0.8536, 0.1464, 0.8536, 0.5, 1.0, 0.5, 2.98e-08, 0.8536, 0.1464, 0.8536, 0.1464, 0.5, 2.98e-08, 0.1464, 0.1464, 0.5, 2.98e-08, 0.5, 2.98e-08, 0.1464, 0.1464, 0.5, 1.0, 0.1464, 0.8536, 0.1464, 0.8536, 0.5, 1.0, 0.8536, 0.8536, 0.5, 1.0, 0.5, 1.0, 0.8536, 0.8536, 0.1464, 0.8536, 2.98e-08, 0.5, 2.98e-08, 0.5, 0.1464, 0.8536, 2.98e-08, 0.5, 0.1464, 0.1464, 0.1464, 0.1464, 2.98e-08, 0.5, 0.8536, 0.8536, 0.5, 1.0, 0.5, 1.0, 0.8536, 0.8536, 0.5, 1.0, 0.1464, 0.8536, 0.1464, 0.8536, 0.5, 1.0, 0.5, 2.98e-08, 0.8536, 0.1464, 0.8536, 0.1464, 0.5, 2.98e-08, 0.1464, 0.1464, 0.5, 2.98e-08, 0.5, 2.98e-08, 0.1464, 0.1464, 0.5, 1.0, 0.1464, 0.8536, 0.1464, 0.8536, 0.5, 1.0, 0.1464, 0.8536, 2.98e-08, 0.5, 2.98e-08, 0.5, 0.1464, 0.8536, 2.98e-08, 0.5, 0.1464, 0.1464, 0.1464, 0.1464, 2.98e-08, 0.5, 0.1464, 0.1464, 0.5, 2.98e-08, 0.5, 2.98e-08, 0.1464, 0.1464, 0.5, 2.98e-08, 0.8536, 0.1464, 0.8536, 0.1464, 0.5, 2.98e-08, 0.8536, 0.1464, 1.0, 0.5, 1.0, 0.5, 0.8536, 0.1464, 1.0, 0.5, 0.8536, 0.8536, 0.8536, 0.8536, 1.0, 0.5, 0.8536, 0.8536, 0.5, 1.0, 0.5, 1.0, 0.8536, 0.8536, 2.98e-08, 0.5, 0.1464, 0.8536, 0.1464, 0.8536, 2.98e-08, 0.5, 0.5, 2.98e-08, 0.1464, 0.1464, 0.1464, 0.1464, 0.5, 2.98e-08, 1.0, 0.5, 0.8536, 0.1464, 0.8536, 0.1464, 1.0, 0.5, 0.5, 1.0, 0.8536, 0.8536, 0.8536, 0.8536, 0.5, 1.0, 0.8536, 0.8536, 1.0, 0.5, 1.0, 0.5, 0.8536, 0.8536, 0.8536, 0.1464, 0.5, 2.98e-08, 0.5, 2.98e-08, 0.8536, 0.1464, 0.1464, 0.1464, 2.98e-08, 0.5, 2.98e-08, 0.5, 0.1464, 0.1464, 0.1464, 0.8536, 0.5, 1.0, 0.5, 1.0, 0.1464, 0.8536, 0.5, 1.0, 0.8536, 0.8536, 0.8536, 0.8536, 0.5, 1.0, 0.1464, 0.8536, 0.5, 1.0, 0.5, 1.0, 0.1464, 0.8536, 0.1464, 0.1464, 2.98e-08, 0.5, 2.98e-08, 0.5, 0.1464, 0.1464, 0.8536, 0.1464, 0.5, 2.98e-08, 0.5, 2.98e-08, 0.8536, 0.1464, 0.8536, 0.8536, 1.0, 0.5, 1.0, 0.5, 0.8536, 0.8536, 0.8536, 0.1464, 0.5, 2.98e-08, 0.5, 2.98e-08, 0.8536, 0.1464, 0.1464, 0.1464, 2.98e-08, 0.5, 2.98e-08, 0.5, 0.1464, 0.1464, 0.1464, 0.8536, 0.5, 1.0, 0.5, 1.0, 0.1464, 0.8536, 0.1464, 0.8536, 0.5, 1.0, 0.5, 1.0, 0.1464, 0.8536, 0.1464, 0.1464, 2.98e-08, 0.5, 2.98e-08, 0.5, 0.1464, 0.1464, 0.8536, 0.1464, 0.5, 2.98e-08, 0.5, 2.98e-08, 0.8536, 0.1464, 0.8536, 0.8536, 1.0, 0.5, 1.0, 0.5, 0.8536, 0.8536, 1.0, 0.5, 0.8536, 0.1464, 0.8536, 0.1464, 1.0, 0.5, 0.5, 2.98e-08, 0.1464, 0.1464, 0.1464, 0.1464, 0.5, 2.98e-08, 2.98e-08, 0.5, 0.1464, 0.8536, 0.1464, 0.8536, 2.98e-08, 0.5, 0.8536, 0.8536, 1.0, 0.5, 1.0, 0.5, 0.8536, 0.8536, 0.1464, 0.8536, 0.5, 1.0, 0.5, 1.0, 0.1464, 0.8536, 0.1464, 0.1464, 2.98e-08, 0.5, 2.98e-08, 0.5, 0.1464, 0.1464, 0.8536, 0.1464, 0.5, 2.98e-08, 0.5, 2.98e-08, 0.8536, 0.1464, 0.8536, 0.8536, 1.0, 0.5, 1.0, 0.5, 0.8536, 0.8536, 0.5, 1.0, 0.8536, 0.8536, 0.8536, 0.8536, 0.5, 1.0, 1.0, 0.5, 0.8536, 0.1464, 0.8536, 0.1464, 1.0, 0.5, 0.5, 2.98e-08, 0.1464, 0.1464, 0.1464, 0.1464, 0.5, 2.98e-08, 2.98e-08, 0.5, 0.1464, 0.8536, 0.1464, 0.8536, 2.98e-08, 0.5, 0.8536, 0.1464, 0.5, 2.98e-08, 0.5, 2.98e-08, 0.8536, 0.1464, 0.8536, 0.8536, 1.0, 0.5, 1.0, 0.5, 0.8536, 0.8536, 2.98e-08, 0.5, 0.1464, 0.8536, 0.1464, 0.8536, 2.98e-08, 0.5, 0.5, 2.98e-08, 0.1464, 0.1464, 0.1464, 0.1464, 0.5, 2.98e-08, 0.5, 1.0, 0.8536, 0.8536, 0.8536, 0.8536, 0.5, 1.0, 1.0, 0.5, 0.8536, 0.1464, 0.8536, 0.1464, 1.0, 0.5, 0.5, 2.98e-08, 0.1464, 0.1464, 0.1464, 0.1464, 0.5, 2.98e-08, 2.98e-08, 0.5, 0.1464, 0.8536, 0.1464, 0.8536, 2.98e-08, 0.5, 2.98e-08, 0.5, 0.1464, 0.8536, 0.1464, 0.8536, 2.98e-08, 0.5, 0.5, 2.98e-08, 0.1464, 0.1464, 0.1464, 0.1464, 0.5, 2.98e-08, 1.0, 0.5, 0.8536, 0.1464, 0.8536, 0.1464, 1.0, 0.5, 0.5, 1.0, 0.8536, 0.8536, 0.8536, 0.8536, 0.5, 1.0, 0.1464, 0.1464, 2.98e-08, 0.5, 2.98e-08, 0.5, 0.1464, 0.1464, 0.1464, 0.8536, 0.5, 1.0, 0.5, 1.0, 0.1464, 0.8536, 0.5, 1.0, 0.8536, 0.8536, 0.8536, 0.8536, 0.5, 1.0, 1.0, 0.5, 0.8536, 0.1464, 0.8536, 0.1464, 1.0, 0.5, 0.1464, 0.8536, 0.5, 1.0, 0.5, 0.5, 2.98e-08, 0.5, 0.1464, 0.1464, 2.98e-08, 0.5, 0.5, 0.5, 0.5, 2.98e-08, 0.8536, 0.1464, 0.5, 2.98e-08, 0.5, 0.5, 1.0, 0.5, 0.8536, 0.8536, 1.0, 0.5, 0.5, 0.5, 0.5, 1.0, 0.8536, 0.8536, 1.0, 0.5, 1.0, 0.5, 0.8536, 0.8536, 0.8536, 0.1464, 0.5, 2.98e-08, 0.5, 2.98e-08, 0.8536, 0.1464, 0.1464, 0.1464, 2.98e-08, 0.5, 2.98e-08, 0.5, 0.1464, 0.1464, 0.1464, 0.8536, 0.5, 1.0, 0.5, 1.0, 0.1464, 0.8536, 0.1464, 0.8536, 2.98e-08, 0.5, 2.98e-08, 0.5, 0.1464, 0.8536, 2.98e-08, 0.5, 0.1464, 0.1464, 0.1464, 0.1464, 2.98e-08, 0.5, 0.8536, 0.1464, 1.0, 0.5, 1.0, 0.5, 0.8536, 0.1464, 1.0, 0.5, 0.8536, 0.8536, 0.8536, 0.8536, 1.0, 0.5, 0.5, 2.98e-08, 0.8536, 0.1464, 0.8536, 0.1464, 0.5, 2.98e-08, 0.1464, 0.1464, 0.5, 2.98e-08, 0.5, 2.98e-08, 0.1464, 0.1464, 1.0, 0.5, 0.8536, 0.8536, 0.8536, 0.8536, 1.0, 0.5, 0.8536, 0.1464, 1.0, 0.5, 1.0, 0.5, 0.8536, 0.1464, 0.8536, 0.1464, 1.0, 0.5, 1.0, 0.5, 0.8536, 0.1464, 1.0, 0.5, 0.8536, 0.8536, 0.8536, 0.8536, 1.0, 0.5, 0.1464, 0.1464, 0.5, 2.98e-08, 0.5, 2.98e-08, 0.1464, 0.1464, 0.5, 2.98e-08, 0.8536, 0.1464, 0.8536, 0.1464, 0.5, 2.98e-08, 0.8536, 0.8536, 0.5, 1.0, 0.5, 1.0, 0.8536, 0.8536, 0.5, 1.0, 0.1464, 0.8536, 0.1464, 0.8536, 0.5, 1.0, 0.5, 2.98e-08, 0.8536, 0.1464, 0.8536, 0.1464, 0.5, 2.98e-08, 0.1464, 0.1464, 0.5, 2.98e-08, 0.5, 2.98e-08, 0.1464, 0.1464, 0.1464, 0.8536, 2.98e-08, 0.5, 0.5, 0.5, 0.5, 1.0, 0.1464, 0.1464, 0.5, 2.98e-08, 0.5, 0.5, 2.98e-08, 0.5, 0.8536, 0.1464, 1.0, 0.5, 0.5, 0.5, 0.5, 2.98e-08, 0.8536, 0.8536, 0.5, 1.0, 0.5, 0.5, 1.0, 0.5, 2.98e-08, 0.5, 0.1464, 0.1464, 0.1464, 0.1464, 2.98e-08, 0.5, 0.1464, 0.8536, 2.98e-08, 0.5, 2.98e-08, 0.5, 0.1464, 0.8536, 0.8536, 0.8536, 0.5, 1.0, 0.5, 1.0, 0.8536, 0.8536, 0.5, 1.0, 0.1464, 0.8536, 0.1464, 0.8536, 0.5, 1.0, 2.98e-08, 0.5, 0.1464, 0.8536, 0.1464, 0.8536, 2.98e-08, 0.5, 0.5, 2.98e-08, 0.1464, 0.1464, 0.1464, 0.1464, 0.5, 2.98e-08, 1.0, 0.5, 0.8536, 0.1464, 0.8536, 0.1464, 1.0, 0.5, 0.5, 1.0, 0.8536, 0.8536, 0.8536, 0.8536, 0.5, 1.0, 0.1464, 0.8536, 2.98e-08, 0.5, 2.98e-08, 0.5, 0.1464, 0.8536, 2.98e-08, 0.5, 0.1464, 0.1464, 0.1464, 0.1464, 2.98e-08, 0.5, 0.8536, 0.1464, 1.0, 0.5, 1.0, 0.5, 0.8536, 0.1464, 1.0, 0.5, 0.8536, 0.8536, 0.8536, 0.8536, 1.0, 0.5, 0.1464, 0.8536, 2.98e-08, 0.5, 2.98e-08, 0.5, 0.1464, 0.8536, 0.8536, 0.8536, 0.5, 1.0, 0.5, 1.0, 0.8536, 0.8536, 0.5, 1.0, 0.1464, 0.8536, 0.1464, 0.8536, 0.5, 1.0, 0.5, 2.98e-08, 0.8536, 0.1464, 0.8536, 0.1464, 0.5, 2.98e-08, 0.1464, 0.1464, 0.5, 2.98e-08, 0.5, 2.98e-08, 0.1464, 0.1464, 1.0, 0.5, 0.8536, 0.8536, 0.8536, 0.8536, 1.0, 0.5, 0.8536, 0.1464, 1.0, 0.5, 1.0, 0.5, 0.8536, 0.1464, 2.98e-08, 0.5, 0.1464, 0.1464, 0.1464, 0.1464, 2.98e-08, 0.5, 0.1464, 0.8536, 2.98e-08, 0.5, 2.98e-08, 0.5, 0.1464, 0.8536, 2.98e-08, 0.5, 0.1464, 0.1464, 0.1464, 0.1464, 2.98e-08, 0.5, 0.8536, 0.1464, 1.0, 0.5, 1.0, 0.5, 0.8536, 0.1464, 1.0, 0.5, 0.8536, 0.8536, 0.8536, 0.8536, 1.0, 0.5, 0.8536, 0.8536, 0.5, 1.0, 0.5, 1.0, 0.8536, 0.8536, 0.5, 1.0, 0.1464, 0.8536, 0.1464, 0.8536, 0.5, 1.0, 0.5, 2.98e-08, 0.8536, 0.1464, 0.8536, 0.1464, 0.5, 2.98e-08, 0.1464, 0.1464, 0.5, 2.98e-08, 0.5, 2.98e-08, 0.1464, 0.1464, 0.5, 1.0, 0.1464, 0.8536, 0.1464, 0.8536, 0.5, 1.0, 0.8536, 0.8536, 0.5, 1.0, 0.5, 1.0, 0.8536, 0.8536, 0.1464, 0.8536, 2.98e-08, 0.5, 2.98e-08, 0.5, 0.1464, 0.8536, 2.98e-08, 0.5, 0.1464, 0.1464, 0.1464, 0.1464, 2.98e-08, 0.5, 0.8536, 0.8536, 0.5, 1.0, 0.5, 1.0, 0.8536, 0.8536, 0.5, 1.0, 0.1464, 0.8536, 0.1464, 0.8536, 0.5, 1.0, 0.5, 2.98e-08, 0.8536, 0.1464, 0.8536, 0.1464, 0.5, 2.98e-08, 0.1464, 0.1464, 0.5, 2.98e-08, 0.5, 2.98e-08, 0.1464, 0.1464, 0.5, 1.0, 0.1464, 0.8536, 0.1464, 0.8536, 0.5, 1.0, 0.1464, 0.8536, 2.98e-08, 0.5, 2.98e-08, 0.5, 0.1464, 0.8536, 2.98e-08, 0.5, 0.1464, 0.1464, 0.1464, 0.1464, 2.98e-08, 0.5, 0.1464, 0.1464, 0.5, 2.98e-08, 0.5, 2.98e-08, 0.1464, 0.1464, 0.5, 2.98e-08, 0.8536, 0.1464, 0.8536, 0.1464, 0.5, 2.98e-08, 0.8536, 0.1464, 1.0, 0.5, 1.0, 0.5, 0.8536, 0.1464, 1.0, 0.5, 0.8536, 0.8536, 0.8536, 0.8536, 1.0, 0.5, 0.8536, 0.8536, 0.5, 1.0, 0.5, 1.0, 0.8536, 0.8536, 2.98e-08, 0.5, 0.1464, 0.8536, 0.1464, 0.8536, 2.98e-08, 0.5, 0.5, 2.98e-08, 0.1464, 0.1464, 0.1464, 0.1464, 0.5, 2.98e-08, 1.0, 0.5, 0.8536, 0.1464, 0.8536, 0.1464, 1.0, 0.5, 0.5, 1.0, 0.8536, 0.8536, 0.8536, 0.8536, 0.5, 1.0, 0.8536, 0.8536, 1.0, 0.5, 1.0, 0.5, 0.8536, 0.8536, 0.8536, 0.1464, 0.5, 2.98e-08, 0.5, 2.98e-08, 0.8536, 0.1464, 0.1464, 0.1464, 2.98e-08, 0.5, 2.98e-08, 0.5, 0.1464, 0.1464, 0.1464, 0.8536, 0.5, 1.0, 0.5, 1.0, 0.1464, 0.8536, 0.5, 1.0, 0.8536, 0.8536, 0.8536, 0.8536, 0.5, 1.0, 0.1464, 0.8536, 0.5, 1.0, 0.5, 1.0, 0.1464, 0.8536, 0.1464, 0.1464, 2.98e-08, 0.5, 2.98e-08, 0.5, 0.1464, 0.1464, 0.8536, 0.1464, 0.5, 2.98e-08, 0.5, 2.98e-08, 0.8536, 0.1464, 0.8536, 0.8536, 1.0, 0.5, 1.0, 0.5, 0.8536, 0.8536, 0.8536, 0.1464, 0.5, 2.98e-08, 0.5, 2.98e-08, 0.8536, 0.1464, 0.1464, 0.1464, 2.98e-08, 0.5, 2.98e-08, 0.5, 0.1464, 0.1464, 0.1464, 0.8536, 0.5, 1.0, 0.5, 1.0, 0.1464, 0.8536, 0.1464, 0.8536, 0.5, 1.0, 0.5, 1.0, 0.1464, 0.8536, 0.1464, 0.1464, 2.98e-08, 0.5, 2.98e-08, 0.5, 0.1464, 0.1464, 0.8536, 0.1464, 0.5, 2.98e-08, 0.5, 2.98e-08, 0.8536, 0.1464, 0.8536, 0.8536, 1.0, 0.5, 1.0, 0.5, 0.8536, 0.8536, 1.0, 0.5, 0.8536, 0.1464, 0.8536, 0.1464, 1.0, 0.5, 0.5, 2.98e-08, 0.1464, 0.1464, 0.1464, 0.1464, 0.5, 2.98e-08, 2.98e-08, 0.5, 0.1464, 0.8536, 0.1464, 0.8536, 2.98e-08, 0.5, 0.8536, 0.8536, 1.0, 0.5, 1.0, 0.5, 0.8536, 0.8536, 0.1464, 0.8536, 0.5, 1.0, 0.5, 1.0, 0.1464, 0.8536, 0.1464, 0.1464, 2.98e-08, 0.5, 2.98e-08, 0.5, 0.1464, 0.1464, 0.8536, 0.1464, 0.5, 2.98e-08, 0.5, 2.98e-08, 0.8536, 0.1464, 0.8536, 0.8536, 1.0, 0.5, 1.0, 0.5, 0.8536, 0.8536, 0.5, 1.0, 0.8536, 0.8536, 0.8536, 0.8536, 0.5, 1.0, 1.0, 0.5, 0.8536, 0.1464, 0.8536, 0.1464, 1.0, 0.5, 0.5, 2.98e-08, 0.1464, 0.1464, 0.1464, 0.1464, 0.5, 2.98e-08, 2.98e-08, 0.5, 0.1464, 0.8536, 0.1464, 0.8536, 2.98e-08, 0.5, 0.8536, 0.1464, 0.5, 2.98e-08, 0.5, 2.98e-08, 0.8536, 0.1464, 0.8536, 0.8536, 1.0, 0.5, 1.0, 0.5, 0.8536, 0.8536, 2.98e-08, 0.5, 0.1464, 0.8536, 0.1464, 0.8536, 2.98e-08, 0.5, 0.5, 2.98e-08, 0.1464, 0.1464, 0.1464, 0.1464, 0.5, 2.98e-08, 0.5, 1.0, 0.8536, 0.8536, 0.8536, 0.8536, 0.5, 1.0, 1.0, 0.5, 0.8536, 0.1464, 0.8536, 0.1464, 1.0, 0.5, 0.5, 2.98e-08, 0.1464, 0.1464, 0.1464, 0.1464, 0.5, 2.98e-08, 2.98e-08, 0.5, 0.1464, 0.8536, 0.1464, 0.8536, 2.98e-08, 0.5, 2.98e-08, 0.5, 0.1464, 0.8536, 0.1464, 0.8536, 2.98e-08, 0.5, 0.5, 2.98e-08, 0.1464, 0.1464, 0.1464, 0.1464, 0.5, 2.98e-08, 1.0, 0.5, 0.8536, 0.1464, 0.8536, 0.1464, 1.0, 0.5, 0.5, 1.0, 0.8536, 0.8536, 0.8536, 0.8536, 0.5, 1.0, 0.1464, 0.1464, 2.98e-08, 0.5, 2.98e-08, 0.5, 0.1464, 0.1464, 0.1464, 0.8536, 0.5, 1.0, 0.5, 1.0, 0.1464, 0.8536, 0.5, 1.0, 0.8536, 0.8536, 0.8536, 0.8536, 0.5, 1.0, 1.0, 0.5, 0.8536, 0.1464, 0.8536, 0.1464, 1.0, 0.5, 0.1464, 0.8536, 0.5, 1.0, 0.5, 0.5, 2.98e-08, 0.5, 0.1464, 0.1464, 2.98e-08, 0.5, 0.5, 0.5, 0.5, 2.98e-08, 0.8536, 0.1464, 0.5, 2.98e-08, 0.5, 0.5, 1.0, 0.5, 0.8536, 0.8536, 1.0, 0.5, 0.5, 0.5, 0.5, 1.0, 0.8536, 0.8536, 1.0, 0.5, 1.0, 0.5, 0.8536, 0.8536, 0.8536, 0.1464, 0.5, 2.98e-08, 0.5, 2.98e-08, 0.8536, 0.1464, 0.1464, 0.1464, 2.98e-08, 0.5, 2.98e-08, 0.5, 0.1464, 0.1464, 0.1464, 0.8536, 0.5, 1.0, 0.5, 1.0, 0.1464, 0.8536, 0.1464, 0.1464, 0.5, -8.599e-07, 0.5, -8.599e-07, 0.1464, 0.1464, 0.1464, 0.1464, 2.98e-08, 0.5, 2.98e-08, 0.5, 0.1464, 0.1464, 0.1464, 0.8536, 2.98e-08, 0.5, 2.98e-08, 0.5, 0.1464, 0.8536, 0.5, 1.0, 0.8536, 0.8536, 0.8536, 0.8536, 0.5, 1.0, 0.5, 2.98e-08, 0.8536, 0.1464, 0.8536, 0.1464, 0.5, 2.98e-08, 0.1464, 0.1464, 0.5, 2.98e-08, 0.5, 2.98e-08, 0.1464, 0.1464, 1.0, 0.5, 0.8536, 0.8536, 0.8536, 0.8536, 1.0, 0.5, 0.8536, 0.1464, 1.0, 0.5, 1.0, 0.5, 0.8536, 0.1464, 0.8536, 0.1464, 0.5, 2.98e-08, 0.5, 2.98e-08, 0.8536, 0.1464, 0.8536, 0.1464, 1.0, 0.5, 1.0, 0.5, 0.8536, 0.1464, 0.5, 1.0, 0.1464, 0.8536, 0.1464, 0.8536, 0.5, 1.0, 0.5, 2.98e-08, 0.8536, 0.1464, 0.8536, 0.1464, 0.5, 2.98e-08, 2.98e-08, 0.5, 0.1464, 0.1464, 0.1464, 0.1464, 2.98e-08, 0.5, 0.8536, 0.8536, 1.0, 0.5, 1.0, 0.5, 0.8536, 0.8536, 2.98e-08, 0.5, 0.1464, 0.8536, 0.1464, 0.8536, 2.98e-08, 0.5, 0.8536, 0.1464, 1.0, 0.5, 1.0, 0.5, 0.8536, 0.1464, 0.5, 1.0, 0.1464, 0.8536, 0.1464, 0.8536, 0.5, 1.0, 0.8536, 0.8536, 0.5, 1.0, 0.5, 1.0, 0.8536, 0.8536, 0.1464, 0.8536, 2.98e-08, 0.5, 2.98e-08, 0.5, 0.1464, 0.8536, 2.98e-08, 0.5, 0.1464, 0.1464, 0.1464, 0.1464, 2.98e-08, 0.5, 0.5, 2.98e-08, 0.1464, 0.1464, 0.1464, 0.1464, 0.5, 2.98e-08, 0.1464, 0.1464, 2.98e-08, 0.5, 2.98e-08, 0.5, 0.1464, 0.1464, 0.1464, 0.1464, 0.5, 2.98e-08, 0.5, 2.98e-08, 0.1464, 0.1464, 0.5, 1.0, 0.8536, 0.8536, 0.8536, 0.8536, 0.5, 1.0, 0.1464, 0.8536, 2.98e-08, 0.5, 0.5, 0.5, 0.5, 1.0, 0.1464, 0.1464, 0.5, 2.98e-08, 0.5, 0.5, 2.98e-08, 0.5, 0.8536, 0.1464, 1.0, 0.5, 0.5, 0.5, 0.5, 2.98e-08, 0.8536, 0.8536, 0.5, 1.0, 0.5, 0.5, 1.0, 0.5, 0.5, 2.98e-08, 0.8536, 0.1464, 0.8536, 0.1464, 0.5, 2.98e-08, 0.1464, 0.1464, 0.5, 2.98e-08, 0.5, 2.98e-08, 0.1464, 0.1464, 1.0, 0.5, 0.8536, 0.8536, 0.8536, 0.8536, 1.0, 0.5, 0.8536, 0.1464, 1.0, 0.5, 1.0, 0.5, 0.8536, 0.1464, 0.8438, 1.0, 0.8438, 0.5, 0.8438, 0.5, 0.8438, 1.0, 0.8438, 0.5, 0.8125, 0.5, 0.8125, 0.5, 0.8438, 0.5, 0.8125, 1.0, 0.8438, 1.0, 0.8438, 1.0, 0.8125, 1.0, 0.8125, 0.5, 0.8125, 1.0, 0.8125, 1.0, 0.8125, 0.5, 0.75, 0.25, 0.75, 0.49, 0.7954, 0.4857, 0.25, 0.25, 0.2954, 0.4857, 0.25, 0.49, 1.0, 0.5, 1.0, 1.0, 0.9697, 1.0, 0.9697, 0.5, 0.75, 0.25, 0.7954, 0.4857, 0.8392, 0.4728, 0.25, 0.25, 0.3392, 0.4728, 0.2954, 0.4857, 0.9697, 0.5, 0.9697, 1.0, 0.9394, 1.0, 0.9394, 0.5, 0.75, 0.25, 0.8392, 0.4728, 0.8798, 0.4519, 0.25, 0.25, 0.3798, 0.4519, 0.3392, 0.4728, 0.9394, 0.5, 0.9394, 1.0, 0.9091, 1.0, 0.9091, 0.5, 0.75, 0.25, 0.8798, 0.4519, 0.9156, 0.4237, 0.25, 0.25, 0.4156, 0.4237, 0.3798, 0.4519, 0.9091, 0.5, 0.9091, 1.0, 0.8788, 1.0, 0.8788, 0.5, 0.75, 0.25, 0.9156, 0.4237, 0.9455, 0.3892, 0.25, 0.25, 0.4455, 0.3892, 0.4156, 0.4237, 0.8788, 0.5, 0.8788, 1.0, 0.8485, 1.0, 0.8485, 0.5, 0.75, 0.25, 0.9455, 0.3892, 0.9683, 0.3497, 0.25, 0.25, 0.4683, 0.3497, 0.4455, 0.3892, 0.8485, 0.5, 0.8485, 1.0, 0.8182, 1.0, 0.8182, 0.5, 0.75, 0.25, 0.9683, 0.3497, 0.9832, 0.3066, 0.25, 0.25, 0.4832, 0.3066, 0.4683, 0.3497, 0.8182, 0.5, 0.8182, 1.0, 0.7879, 1.0, 0.7879, 0.5, 0.75, 0.25, 0.9832, 0.3066, 0.9897, 0.2614, 0.25, 0.25, 0.4897, 0.2614, 0.4832, 0.3066, 0.7879, 0.5, 0.7879, 1.0, 0.7576, 1.0, 0.7576, 0.5, 0.75, 0.25, 0.9897, 0.2614, 0.9876, 0.2158, 0.25, 0.25, 0.4876, 0.2158, 0.4897, 0.2614, 0.7576, 0.5, 0.7576, 1.0, 0.7273, 1.0, 0.7273, 0.5, 0.75, 0.25, 0.9876, 0.2158, 0.9768, 0.1715, 0.25, 0.25, 0.4768, 0.1715, 0.4876, 0.2158, 0.7273, 0.5, 0.7273, 1.0, 0.697, 1.0, 0.697, 0.5, 0.75, 0.25, 0.9768, 0.1715, 0.9578, 0.13, 0.25, 0.25, 0.4578, 0.13, 0.4768, 0.1715, 0.697, 0.5, 0.697, 1.0, 0.6667, 1.0, 0.6667, 0.5, 0.75, 0.25, 0.9578, 0.13, 0.9314, 0.09283, 0.25, 0.25, 0.4314, 0.09283, 0.4578, 0.13, 0.6667, 0.5, 0.6667, 1.0, 0.6364, 1.0, 0.6364, 0.5, 0.75, 0.25, 0.9314, 0.09283, 0.8984, 0.06135, 0.25, 0.25, 0.3984, 0.06135, 0.4314, 0.09283, 0.6364, 0.5, 0.6364, 1.0, 0.6061, 1.0, 0.6061, 0.5, 0.75, 0.25, 0.8984, 0.06135, 0.86, 0.03668, 0.25, 0.25, 0.36, 0.03668, 0.3984, 0.06135, 0.6061, 0.5, 0.6061, 1.0, 0.5758, 1.0, 0.5758, 0.5, 0.75, 0.25, 0.86, 0.03668, 0.8176, 0.01972, 0.25, 0.25, 0.3176, 0.01972, 0.36, 0.03668, 0.5758, 0.5, 0.5758, 1.0, 0.5455, 1.0, 0.5455, 0.5, 0.75, 0.25, 0.8176, 0.01972, 0.7728, 0.01109, 0.25, 0.25, 0.2728, 0.01109, 0.3176, 0.01972, 0.5455, 0.5, 0.5455, 1.0, 0.5152, 1.0, 0.5152, 0.5, 0.75, 0.25, 0.7728, 0.01109, 0.7272, 0.01109, 0.25, 0.25, 0.2272, 0.01109, 0.2728, 0.01109, 0.5152, 0.5, 0.5152, 1.0, 0.4848, 1.0, 0.4848, 0.5, 0.75, 0.25, 0.7272, 0.01109, 0.6824, 0.01972, 0.25, 0.25, 0.1824, 0.01972, 0.2272, 0.01109, 0.4848, 0.5, 0.4848, 1.0, 0.4545, 1.0, 0.4545, 0.5, 0.75, 0.25, 0.6824, 0.01972, 0.64, 0.03668, 0.25, 0.25, 0.14, 0.03668, 0.1824, 0.01972, 0.4545, 0.5, 0.4545, 1.0, 0.4242, 1.0, 0.4242, 0.5, 0.75, 0.25, 0.64, 0.03668, 0.6016, 0.06135, 0.25, 0.25, 0.1016, 0.06135, 0.14, 0.03668, 0.4242, 0.5, 0.4242, 1.0, 0.3939, 1.0, 0.3939, 0.5, 0.75, 0.25, 0.6016, 0.06135, 0.5686, 0.09283, 0.25, 0.25, 0.06862, 0.09283, 0.1016, 0.06135, 0.3939, 0.5, 0.3939, 1.0, 0.3636, 1.0, 0.3636, 0.5, 0.75, 0.25, 0.5686, 0.09283, 0.5422, 0.13, 0.25, 0.25, 0.04215, 0.13, 0.06862, 0.09283, 0.3636, 0.5, 0.3636, 1.0, 0.3333, 1.0, 0.3333, 0.5, 0.75, 0.25, 0.5422, 0.13, 0.5232, 0.1715, 0.25, 0.25, 0.0232, 0.1715, 0.04215, 0.13, 0.3333, 0.5, 0.3333, 1.0, 0.303, 1.0, 0.303, 0.5, 0.75, 0.25, 0.5232, 0.1715, 0.5124, 0.2158, 0.25, 0.25, 0.01244, 0.2158, 0.0232, 0.1715, 0.303, 0.5, 0.303, 1.0, 0.2727, 1.0, 0.2727, 0.5, 0.75, 0.25, 0.5124, 0.2158, 0.5103, 0.2614, 0.25, 0.25, 0.01027, 0.2614, 0.01244, 0.2158, 0.2727, 0.5, 0.2727, 1.0, 0.2424, 1.0, 0.2424, 0.5, 0.75, 0.25, 0.5103, 0.2614, 0.5168, 0.3066, 0.25, 0.25, 0.01677, 0.3066, 0.01027, 0.2614, 0.2424, 0.5, 0.2424, 1.0, 0.2121, 1.0, 0.2121, 0.5, 0.75, 0.25, 0.5168, 0.3066, 0.5317, 0.3497, 0.25, 0.25, 0.03169, 0.3497, 0.01677, 0.3066, 0.2121, 0.5, 0.2121, 1.0, 0.1818, 1.0, 0.1818, 0.5, 0.75, 0.25, 0.5317, 0.3497, 0.5545, 0.3892, 0.25, 0.25, 0.0545, 0.3892, 0.03169, 0.3497, 0.1818, 0.5, 0.1818, 1.0, 0.1515, 1.0, 0.1515, 0.5, 0.75, 0.25, 0.5545, 0.3892, 0.5844, 0.4237, 0.25, 0.25, 0.08438, 0.4237, 0.0545, 0.3892, 0.1515, 0.5, 0.1515, 1.0, 0.1212, 1.0, 0.1212, 0.5, 0.75, 0.25, 0.5844, 0.4237, 0.6202, 0.4519, 0.25, 0.25, 0.1202, 0.4519, 0.08438, 0.4237, 0.1212, 0.5, 0.1212, 1.0, 0.09091, 1.0, 0.09091, 0.5, 0.75, 0.25, 0.6202, 0.4519, 0.6608, 0.4728, 0.25, 0.25, 0.1608, 0.4728, 0.1202, 0.4519, 0.09091, 0.5, 0.09091, 1.0, 0.06061, 1.0, 0.06061, 0.5, 0.75, 0.25, 0.6608, 0.4728, 0.7046, 0.4857, 0.25, 0.25, 0.2046, 0.4857, 0.1608, 0.4728, 0.06061, 0.5, 0.06061, 1.0, 0.0303, 1.0, 0.0303, 0.5, 0.75, 0.25, 0.7046, 0.4857, 0.75, 0.49, 0.25, 0.25, 0.25, 0.49, 0.2046, 0.4857, 0.0303, 0.5, 0.0303, 1.0, 4.47e-07, 1.0, 4.47e-07, 0.5, 0.99, 0.25, 0.9197, 0.08029, 0.75, 0.25, 0.9197, 0.4197, 0.75, 0.25, 0.5803, 0.4197, 0.75, 0.49, 0.9197, 0.4197, 1.0, 0.5, 1.0, 1.0, 0.875, 1.0, 0.875, 0.5, 0.75, 0.01, 0.5803, 0.08029, 0.75, 0.25, 0.9197, 0.08029, 0.25, 0.25, 0.08029, 0.08029, 0.25, 0.01, 0.4197, 0.08029, 0.875, 0.5, 0.875, 1.0, 0.75, 1.0, 0.75, 0.5, 0.75, 0.5, 0.75, 1.0, 0.625, 1.0, 0.625, 0.5, 0.51, 0.25, 0.5803, 0.4197, 0.75, 0.25, 0.5803, 0.08029, 0.25, 0.49, 0.08029, 0.4197, 0.25, 0.25, 0.4197, 0.4197, 0.625, 0.5, 0.625, 1.0, 0.5, 1.0, 0.5, 0.5, 0.5, 0.5, 0.5, 1.0, 0.375, 1.0, 0.375, 0.5, 0.25, 0.25, 0.4197, 0.08029, 0.49, 0.25, 0.4197, 0.4197, 0.375, 0.5, 0.375, 1.0, 0.25, 1.0, 0.25, 0.5, 0.25, 0.5, 0.25, 1.0, 0.125, 1.0, 0.125, 0.5, 0.125, 0.5, 0.125, 1.0, 0.0, 1.0, 0.0, 0.5, 0.25, 0.25, 0.08029, 0.4197, 0.01, 0.25, 0.08029, 0.08029, 0.8536, 0.1464, 1.0, 0.5, 1.0, 0.5, 0.8536, 0.1464, 1.0, 0.5, 0.8536, 0.8536, 0.8536, 0.8536, 1.0, 0.5, 0.1464, 0.1464, 0.5, 2.98e-08, 0.5, 2.98e-08, 0.1464, 0.1464, 0.5, 2.98e-08, 0.8536, 0.1464, 0.8536, 0.1464, 0.5, 2.98e-08, 2.98e-08, 0.5, 0.1464, 0.1464, 0.1464, 0.1464, 2.98e-08, 0.5, 0.1464, 0.8536, 2.98e-08, 0.5, 2.98e-08, 0.5, 0.1464, 0.8536, 0.8536, 0.8536, 0.5, 1.0, 0.5, 1.0, 0.8536, 0.8536, 0.5, 1.0, 0.1464, 0.8536, 0.1464, 0.8536, 0.5, 1.0, 0.1464, 0.8536, 0.5, 1.0, 0.5, 1.0, 0.1464, 0.8536, 1.0, 0.5, 0.8536, 0.1464, 0.8536, 0.1464, 1.0, 0.5, 0.1464, 0.8536, 2.98e-08, 0.5, 2.98e-08, 0.5, 0.1464, 0.8536, 1.0, 0.5, 0.8536, 0.8536, 0.8536, 0.8536, 1.0, 0.5, 2.98e-08, 0.5, 0.1464, 0.8536, 0.1464, 0.8536, 2.98e-08, 0.5, 0.8536, 0.8536, 0.5, 1.0, 0.5, 1.0, 0.8536, 0.8536, 0.8536, 0.8536, 1.0, 0.5, 1.0, 0.5, 0.8536, 0.8536, 2.98e-08, 0.5, 0.1464, 0.1464, 0.1464, 0.1464, 2.98e-08, 0.5, 0.1464, 0.1464, 0.5, 2.98e-08, 0.5, -8.599e-07, 0.1464, 0.1464, 0.5, 2.98e-08, 0.8536, 0.1464, 0.8536, 0.1464, 0.5, -8.599e-07, 0.5, 1.0, 0.1464, 0.8536, 0.1464, 0.8536, 0.5, 1.0, 0.8536, 0.8536, 0.5, 1.0, 0.5, 1.0, 0.8536, 0.8536, 1.0, 0.5, 0.8536, 0.8536, 0.8536, 0.8536, 1.0, 0.5, 0.8536, 0.1464, 1.0, 0.5, 1.0, 0.5, 0.8536, 0.1464, 2.98e-08, 0.5, 0.1464, 0.1464, 0.1464, 0.1464, 2.98e-08, 0.5, 0.1464, 0.8536, 2.98e-08, 0.5, 2.98e-08, 0.5, 0.1464, 0.8536, 0.1464, 0.8536, 2.98e-08, 0.5, 2.98e-08, 0.5, 0.1464, 0.8536, 2.98e-08, 0.5, 0.1464, 0.1464, 0.1464, 0.1464, 2.98e-08, 0.5, 0.8536, 0.1464, 1.0, 0.5, 1.0, 0.5, 0.8536, 0.1464, 1.0, 0.5, 0.8536, 0.8536, 0.8536, 0.8536, 1.0, 0.5, 0.8536, 0.8536, 0.5, 1.0, 0.5, 1.0, 0.8536, 0.8536, 0.5, 1.0, 0.1464, 0.8536, 0.1464, 0.8536, 0.5, 1.0, 0.5, -8.599e-07, 0.8536, 0.1464, 0.8536, 0.1464, 0.5, 2.98e-08, 0.1464, 0.1464, 0.5, -8.599e-07, 0.5, 2.98e-08, 0.1464, 0.1464, 0.5, 2.98e-08, 0.1464, 0.1464, 0.1464, 0.1464, 0.5, 2.98e-08, 0.5, -8.599e-07, 0.8536, 0.1464, 0.8536, 0.1464, 0.5, -8.599e-07, 0.5, 1.0, 0.1464, 0.8536, 0.1464, 0.8536, 0.5, 1.0, 0.8536, 0.1464, 0.5, 2.98e-08, 0.5, 2.98e-08, 0.8536, 0.1464, 0.8536, 0.8536, 0.5, 1.0, 0.5, 1.0, 0.8536, 0.8536, 0.1464, 0.8536, 0.5, 1.0, 0.5, 1.0, 0.1464, 0.8536, 1.0, 0.5, 0.8536, 0.1464, 0.8536, 0.1464, 1.0, 0.5, 1.0, 0.5, 0.8536, 0.8536, 0.8536, 0.8536, 1.0, 0.5, 0.75, 0.01, 0.5803, 0.08029, 0.75, 0.25, 0.9197, 0.08029, 0.25, 0.25, 0.08029, 0.08029, 0.25, 0.01, 0.4197, 0.08029, 1.0, 0.5, 1.0, 1.0, 0.875, 1.0, 0.875, 0.5, 0.51, 0.25, 0.5803, 0.4197, 0.75, 0.25, 0.5803, 0.08029, 0.25, 0.25, 0.08029, 0.4197, 0.01, 0.25, 0.08029, 0.08029, 0.875, 0.5, 0.875, 1.0, 0.75, 1.0, 0.75, 0.5, 0.75, 0.5, 0.75, 1.0, 0.625, 1.0, 0.625, 0.5, 0.99, 0.25, 0.9197, 0.08029, 0.75, 0.25, 0.9197, 0.4197, 0.25, 0.25, 0.4197, 0.08029, 0.49, 0.25, 0.4197, 0.4197, 0.625, 0.5, 0.625, 1.0, 0.5, 1.0, 0.5, 0.5, 0.5, 0.5, 0.5, 1.0, 0.375, 1.0, 0.375, 0.5, 0.75, 0.25, 0.5803, 0.4197, 0.75, 0.49, 0.9197, 0.4197, 0.375, 0.5, 0.375, 1.0, 0.25, 1.0, 0.25, 0.5, 0.25, 0.5, 0.25, 1.0, 0.125, 1.0, 0.125, 0.5, 0.125, 0.5, 0.125, 1.0, 0.0, 1.0, 0.0, 0.5, 0.25, 0.49, 0.08029, 0.4197, 0.25, 0.25, 0.4197, 0.4197])
me_cube.materials.append(mat_material)
me_cube.use_mirror_vertex_groups = False
me_cube.update()

# ---- objects
ob_cube = bpy.data.objects.new('Cube', me_cube)

# ---- transforms, parenting, visibility, modifiers, constraints
ob_cube.location = (0.0, 0.0, 0.0)
ob_cube.scale = (1.012, 1.012, 1.012)
ob_cube.lock_rotations_4d = False
ob_cube.empty_display_type = 'ARROWS'
ob_cube.lineart.crease_threshold = 0.0
_m = ob_cube.modifiers.new('Auto Smooth', 'NODES')
_m.node_group = ng_auto_smooth
_gi = [s.identifier for s in ng_auto_smooth.interface.items_tree if s.item_type == 'SOCKET' and s.in_out == 'INPUT']
_m[_gi[1]] = 0.5236  # Angle

# ---- collection membership
col_collection.objects.link(ob_cube)

# ---- scene / render settings (as saved in the file)
scene.frame_start = 1; scene.frame_end = 250; scene.frame_set(1)
scene.render.engine = 'BLENDER_EEVEE_NEXT'
scene.cycles.sampling_pattern = 'TABULATED_SOBOL'
bpy.context.view_layer.update()

# ---- added for rendering (the .blend has no active camera and no usable light): camera, sun
cam_auto = bpy.data.cameras.new('AutoCamera')
cam_auto.lens = 50.0
cam_auto.sensor_width = 36.0
cam_auto.clip_end = 1052.16
ob_auto_camera = bpy.data.objects.new('AutoCamera', cam_auto)
scene.collection.objects.link(ob_auto_camera)
ob_auto_camera.location = (59.9526, -71.9431, 61.9965)
ob_auto_camera.rotation_euler = (1.09748, -7.21219e-08, 0.694738)
scene.camera = ob_auto_camera
light_auto_sun = bpy.data.lights.new('AutoSun', 'SUN')
light_auto_sun.energy = 3.0
light_auto_sun.angle = 0.0523599
ob_auto_sun = bpy.data.objects.new('AutoSun', light_auto_sun)
scene.collection.objects.link(ob_auto_sun)
ob_auto_sun.rotation_euler = (0.872665, 0.174533, 0.523599)
bpy.context.view_layer.update()
